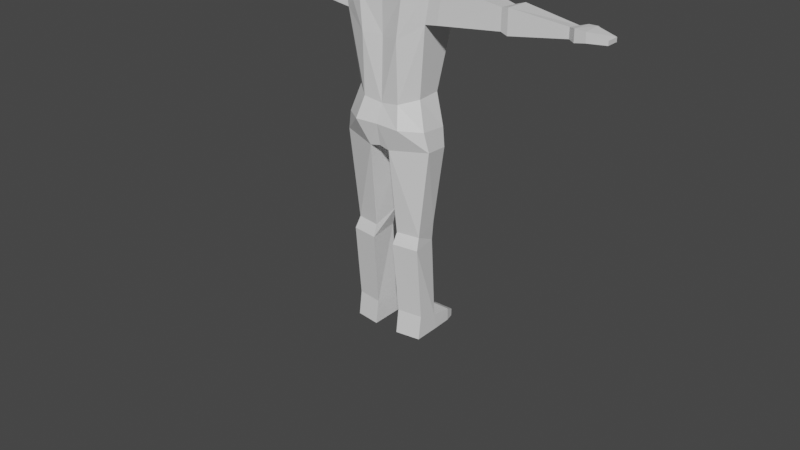 # Source: lowpoly_guy.blend  (saved by Blender 2.80.75; exported with 4.5.12 LTS)
import bpy
from mathutils import Matrix  # noqa: F401  (used for matrix-valued properties, if any)

bpy.ops.wm.read_factory_settings(use_empty=True)
scene = bpy.context.scene
scene.name = 'Scene'

# ---- collections
col_collection = bpy.data.collections.new('Collection'); scene.collection.children.link(col_collection)

# ---- materials (node trees are filled in below, after node groups)
mat_material = bpy.data.materials.new('Material')
mat_material.alpha_threshold = 0.0
mat_material.use_transparent_shadow = False
mat_material.line_color = (0.0, 0.0, 0.0, 1.0)

# ---- material node trees
mat_material.use_nodes = True; mat_material.node_tree.nodes.clear()
_N = mat_material.node_tree.nodes; _L = mat_material.node_tree.links
n0 = _N.new('ShaderNodeOutputMaterial'); n0.name = 'Material Output'; n0.location = (300, 300)
n1 = _N.new('ShaderNodeBsdfPrincipled'); n1.name = 'Principled BSDF'; n1.location = (10, 300)
n1.distribution = 'GGX'
n1.subsurface_method = 'BURLEY'
n1.inputs[2].default_value = 0.4
n1.inputs[3].default_value = 1.45
n1.inputs[27].default_value = (0.0, 0.0, 0.0, 1.0)
n1.inputs[28].default_value = 1.0
_L.new(n1.outputs[0], n0.inputs[0])
n0.is_active_output = True

# ---- world
world_world = bpy.data.worlds.new('World'); scene.world = world_world
world_world.use_nodes = True; world_world.node_tree.nodes.clear()
_N = world_world.node_tree.nodes; _L = world_world.node_tree.links
n0 = _N.new('ShaderNodeOutputWorld'); n0.name = 'World Output'; n0.location = (300, 300)
n1 = _N.new('ShaderNodeBackground'); n1.name = 'Background'; n1.location = (10, 300)
n1.inputs[0].default_value = (0.05088, 0.05088, 0.05088, 1.0)
_L.new(n1.outputs[0], n0.inputs[0])
n0.is_active_output = True
world_world.color = (0.05088, 0.05088, 0.05088)
world_world.use_sun_shadow = False
world_world.sun_shadow_jitter_overblur = 0.0

# ---- meshes
me_cube = bpy.data.meshes.new('Cube')
me_cube.from_pydata([(-1.133, 0.6268, 11.59), (-1.128, 0.4583, 8.099), (-1.121, -0.2282, 11.59), (-1.128, -0.3315, 8.058), (-1.412, 0.8026, 10.4), (-1.412, -0.5023, 10.37), (-1.569, 0.7954, 11.65), (-1.642, -0.5054, 11.65), (-3.799, 0.3272, 11.21), (-3.811, 0.3283, 10.63), (-3.817, -0.3181, 11.27), (-3.811, -0.32, 10.61), (-4.094, 0.3743, 11.3), (-4.089, 0.3743, 10.57), (-4.057, -0.3743, 11.32), (-4.057, -0.3743, 10.55), (-5.882, 0.2194, 11.05), (-5.882, 0.2194, 10.84), (-5.815, -0.1885, 11.1), (-5.815, -0.1885, 10.78), (-2.02, -0.5052, 11.59), (-1.829, -0.5115, 10.43), (-1.973, 0.7147, 11.51), (-1.805, 0.7439, 10.42), (-1.387, 0.4413, 7.063), (-1.417, -0.5033, 7.159), (-1.458, 0.4254, 6.437), (-1.554, -0.435, 6.535), (-0.6033, -0.3396, 11.59), (-0.6297, 0.6688, 7.992), (-0.6297, -0.7458, 7.9), (-0.6033, 0.6268, 11.59), (-0.6236, 1.121, 9.843), (-0.6236, -0.8049, 9.843), (-0.8678, 1.166, 11.1), (-0.7694, -0.7666, 11.1), (-0.5516, 0.706, 6.916), (-0.7891, -0.9653, 7.202), (-0.2597, 0.6368, 6.37), (-0.3491, -0.8224, 6.43), (-1.191, 0.2961, 3.922), (-1.185, -0.4077, 3.623), (-0.3723, 0.404, 3.906), (-0.4171, -0.5254, 3.62), (-1.095, 0.3557, 3.247), (-1.25, -0.5714, 3.247), (-0.5359, 0.4211, 3.247), (-0.3804, -0.6873, 3.247), (-1.25, 0.3375, 0.5675), (-1.25, -0.3475, 0.8041), (-0.4264, 0.4393, 0.5675), (-0.4215, -0.4634, 0.8041), (-1.25, 0.4393, 0.01312), (-1.25, -0.4542, 0.01312), (-0.4264, 0.4393, 0.01312), (-0.4264, -0.5701, 0.01312), (-0.5347, 1.398, 0.2494), (-1.142, 1.398, 0.2494), (-0.5347, 1.398, -0.000885), (-1.142, 1.398, -0.000885), (-6.323, 0.3072, 11.11), (-6.397, 0.3161, 10.86), (-6.395, -0.3631, 11.13), (-6.401, -0.3587, 10.83), (-6.967, 0.1874, 10.98), (-6.967, 0.1874, 10.85), (-6.967, -0.2255, 10.98), (-6.967, -0.2255, 10.85), (-6.058, -0.3578, 10.77), (-6.069, 0.3061, 10.83), (-6.069, 0.3061, 11.11), (-6.058, -0.3578, 11.15), (-6.669, 0.3942, 10.73), (-6.669, 0.3942, 10.82), (-6.603, 0.5194, 10.82), (-6.603, 0.5194, 10.73), (-1.224, 1.092, 0.4222), (-1.222, 1.094, 0.004906), (-0.4527, 1.092, 0.4222), (-0.4542, 1.094, 0.004906), (-0.5363, 0.427, 11.99), (-0.6033, -0.1803, 12.08), (-0.8158, 0.3773, 12.66), (-0.8158, -0.09761, 12.66), (-0.8158, 0.3683, 13.32), (-0.8158, -0.08849, 13.32), (-0.5483, 0.3871, 13.95), (-0.5483, -0.05733, 13.95), (-6.249, 0.5024, 11.05), (-6.249, 0.5024, 10.9), (-6.45, 0.3772, 10.85), (-6.45, 0.3772, 11.0), (-0.4848, 0.7609, 12.13), (-0.6621, 0.7956, 12.74), (-0.6621, 0.7956, 13.27), (-0.5118, 0.7664, 13.77), (-0.6033, -0.3454, 12.29), (-0.6621, -0.433, 12.73), (-0.6621, -0.4604, 13.26), (-0.5483, -0.4129, 13.74), (1.133, 0.6268, 11.59), (1.128, 0.4583, 8.099), (1.121, -0.2282, 11.59), (1.128, -0.3315, 8.058), (0.0, -0.7129, 7.81), (0.0, 0.6268, 11.59), (0.0, -0.4309, 11.59), (0.0, 0.7263, 7.92), (1.412, 0.8026, 10.4), (1.412, -0.5023, 10.37), (0.0, 1.121, 9.843), (0.0, -0.6435, 9.843), (1.569, 0.7954, 11.65), (1.642, -0.5054, 11.65), (0.0, 1.121, 11.0), (0.0, -0.6589, 11.0), (3.799, 0.3272, 11.21), (3.811, 0.3283, 10.63), (3.817, -0.3181, 11.27), (3.811, -0.32, 10.61), (4.094, 0.3743, 11.3), (4.089, 0.3743, 10.57), (4.057, -0.3743, 11.32), (4.057, -0.3743, 10.55), (5.882, 0.2194, 11.05), (5.882, 0.2194, 10.84), (5.815, -0.1885, 11.1), (5.815, -0.1885, 10.78), (2.02, -0.5052, 11.59), (1.829, -0.5115, 10.43), (1.973, 0.7147, 11.51), (1.805, 0.7439, 10.42), (1.387, 0.4413, 7.063), (1.417, -0.5033, 7.159), (0.0, -0.9377, 7.216), (0.0, 0.7902, 6.905), (1.458, 0.4254, 6.437), (1.554, -0.435, 6.535), (0.0, -0.8015, 6.501), (0.0, 0.6965, 6.431), (0.6033, -0.3396, 11.59), (0.6297, 0.6688, 7.992), (0.6297, -0.7458, 7.9), (0.6033, 0.6268, 11.59), (0.6236, 1.121, 9.843), (0.6236, -0.8049, 9.843), (0.8678, 1.166, 11.1), (0.7694, -0.7666, 11.1), (0.5516, 0.706, 6.916), (0.7891, -0.9653, 7.202), (0.2597, 0.6368, 6.37), (0.3491, -0.8224, 6.43), (1.191, 0.2961, 3.922), (1.185, -0.4077, 3.623), (0.3723, 0.404, 3.906), (0.4171, -0.5254, 3.62), (1.095, 0.3557, 3.247), (1.25, -0.5714, 3.247), (0.5359, 0.4211, 3.247), (0.3804, -0.6873, 3.247), (1.25, 0.3375, 0.5675), (1.25, -0.3475, 0.8041), (0.4264, 0.4393, 0.5675), (0.4215, -0.4634, 0.8041), (1.25, 0.4393, 0.01312), (1.25, -0.4542, 0.01312), (0.4264, 0.4393, 0.01312), (0.4264, -0.5701, 0.01312), (0.5347, 1.398, 0.2494), (1.142, 1.398, 0.2494), (0.5347, 1.398, -0.000885), (1.142, 1.398, -0.000885), (6.323, 0.3072, 11.11), (6.397, 0.3161, 10.86), (6.395, -0.3631, 11.13), (6.401, -0.3587, 10.83), (6.967, 0.1874, 10.98), (6.967, 0.1874, 10.85), (6.967, -0.2255, 10.98), (6.967, -0.2255, 10.85), (6.058, -0.3578, 10.77), (6.069, 0.3061, 10.83), (6.069, 0.3061, 11.11), (6.058, -0.3578, 11.15), (6.669, 0.3942, 10.73), (6.669, 0.3942, 10.82), (6.603, 0.5194, 10.82), (6.603, 0.5194, 10.73), (1.224, 1.092, 0.4222), (1.222, 1.094, 0.004906), (0.4527, 1.092, 0.4222), (0.4542, 1.094, 0.004906), (0.5363, 0.427, 11.99), (0.0, 0.5184, 11.91), (0.0, -0.2696, 12.07), (0.6033, -0.1803, 12.08), (0.8158, 0.3773, 12.66), (0.0, 0.5622, 12.58), (0.0, -0.36, 12.58), (0.8158, -0.09761, 12.66), (0.8158, 0.3683, 13.32), (0.0, 0.5622, 13.48), (0.0, -0.36, 13.48), (0.8158, -0.08849, 13.32), (0.5483, 0.3871, 13.95), (0.0, 0.4327, 14.09), (0.0, -0.08468, 14.09), (0.5483, -0.05733, 13.95), (6.249, 0.5024, 11.05), (6.249, 0.5024, 10.9), (6.45, 0.3772, 10.85), (6.45, 0.3772, 11.0), (0.4848, 0.7609, 12.13), (0.0, 0.9888, 11.93), (0.6621, 0.7956, 12.74), (0.0, 1.197, 12.89), (0.6621, 0.7956, 13.27), (0.0, 0.9734, 13.27), (0.5118, 0.7664, 13.77), (0.0, 0.8393, 13.9), (0.0, -0.3711, 12.17), (0.6033, -0.3454, 12.29), (0.0, -0.5673, 12.66), (0.6621, -0.433, 12.73), (0.0, -0.6077, 13.29), (0.6621, -0.4604, 13.26), (0.0, -0.4931, 13.87), (0.5483, -0.4129, 13.74)], [], [(35, 28, 2, 7), (7, 2, 0, 6), (34, 31, 105, 114), (3, 1, 24, 25), (28, 106, 194, 81), (29, 32, 110, 107), (3, 5, 4, 1), (30, 33, 5, 3), (32, 34, 114, 110), (21, 20, 10, 11), (33, 35, 7, 5), (8, 9, 13, 12), (20, 22, 8, 10), (22, 23, 9, 8), (23, 21, 11, 9), (14, 12, 16, 18), (10, 8, 12, 14), (11, 10, 14, 15), (9, 11, 15, 13), (69, 68, 63, 61), (15, 14, 18, 19), (13, 15, 19, 17), (12, 13, 17, 16), (4, 5, 21, 23), (6, 4, 23, 22), (7, 6, 22, 20), (5, 7, 20, 21), (37, 25, 27, 39), (29, 107, 135, 36), (30, 3, 25, 37), (39, 38, 139, 138), (25, 24, 26, 27), (36, 135, 139, 38), (24, 36, 38, 26), (27, 26, 40, 41), (104, 30, 37, 134), (1, 29, 36, 24), (134, 37, 39, 138), (111, 115, 35, 33), (4, 6, 34, 32), (104, 111, 33, 30), (1, 4, 32, 29), (0, 2, 28, 31), (6, 0, 31, 34), (115, 106, 28, 35), (40, 42, 46, 44), (26, 38, 42, 40), (38, 39, 43, 42), (39, 27, 41, 43), (47, 45, 49, 51), (43, 41, 45, 47), (41, 40, 44, 45), (42, 43, 47, 46), (50, 51, 55, 54), (45, 44, 48, 49), (46, 47, 51, 50), (44, 46, 50, 48), (53, 52, 54, 55), (77, 76, 57, 59), (51, 49, 53, 55), (49, 48, 52, 53), (57, 56, 58, 59), (76, 78, 56, 57), (78, 79, 58, 56), (79, 77, 59, 58), (62, 60, 64, 66), (69, 61, 90, 89), (71, 70, 60, 62), (68, 71, 62, 63), (67, 66, 64, 65), (63, 62, 66, 67), (61, 63, 67, 65), (60, 61, 65, 64), (19, 18, 71, 68), (18, 16, 70, 71), (88, 89, 75, 74), (17, 19, 68, 69), (89, 90, 72, 75), (91, 88, 74, 73), (74, 75, 72, 73), (60, 70, 88, 91), (54, 52, 77, 79), (50, 54, 79, 78), (48, 50, 78, 76), (52, 48, 76, 77), (81, 194, 220, 96), (105, 31, 80, 193), (31, 28, 81, 80), (82, 83, 85, 84), (80, 81, 83, 82), (206, 87, 99, 226), (86, 87, 206, 205), (87, 85, 98, 99), (82, 84, 94, 93), (84, 85, 87, 86), (70, 69, 89, 88), (61, 60, 91, 90), (90, 91, 73, 72), (16, 17, 69, 70), (213, 92, 93, 215), (215, 93, 94, 217), (217, 94, 95, 219), (86, 205, 219, 95), (193, 80, 92, 213), (84, 86, 95, 94), (80, 82, 93, 92), (96, 220, 222, 97), (97, 222, 224, 98), (98, 224, 226, 99), (83, 81, 96, 97), (85, 83, 97, 98), (147, 113, 102, 140), (113, 112, 100, 102), (146, 114, 105, 143), (103, 133, 132, 101), (140, 195, 194, 106), (141, 107, 110, 144), (103, 101, 108, 109), (142, 103, 109, 145), (144, 110, 114, 146), (129, 119, 118, 128), (145, 109, 113, 147), (116, 120, 121, 117), (128, 118, 116, 130), (130, 116, 117, 131), (131, 117, 119, 129), (122, 126, 124, 120), (118, 122, 120, 116), (119, 123, 122, 118), (117, 121, 123, 119), (181, 173, 175, 180), (123, 127, 126, 122), (121, 125, 127, 123), (120, 124, 125, 121), (108, 131, 129, 109), (112, 130, 131, 108), (113, 128, 130, 112), (109, 129, 128, 113), (149, 151, 137, 133), (107, 135, 134, 104), (141, 148, 135, 107), (142, 149, 133, 103), (151, 138, 139, 150), (133, 137, 136, 132), (135, 139, 138, 134), (148, 150, 139, 135), (132, 136, 150, 148), (137, 153, 152, 136), (104, 134, 149, 142), (101, 132, 148, 141), (134, 138, 151, 149), (111, 145, 147, 115), (108, 144, 146, 112), (104, 142, 145, 111), (101, 141, 144, 108), (100, 143, 140, 102), (112, 146, 143, 100), (115, 147, 140, 106), (152, 156, 158, 154), (136, 152, 154, 150), (150, 154, 155, 151), (151, 155, 153, 137), (159, 163, 161, 157), (155, 159, 157, 153), (153, 157, 156, 152), (154, 158, 159, 155), (162, 166, 167, 163), (157, 161, 160, 156), (158, 162, 163, 159), (156, 160, 162, 158), (165, 167, 166, 164), (189, 171, 169, 188), (163, 167, 165, 161), (161, 165, 164, 160), (169, 171, 170, 168), (188, 169, 168, 190), (190, 168, 170, 191), (191, 170, 171, 189), (174, 178, 176, 172), (181, 209, 210, 173), (183, 174, 172, 182), (180, 175, 174, 183), (179, 177, 176, 178), (175, 179, 178, 174), (173, 177, 179, 175), (172, 176, 177, 173), (127, 180, 183, 126), (126, 183, 182, 124), (208, 186, 187, 209), (125, 181, 180, 127), (209, 187, 184, 210), (211, 185, 186, 208), (186, 185, 184, 187), (172, 211, 208, 182), (166, 191, 189, 164), (162, 190, 191, 166), (160, 188, 190, 162), (164, 189, 188, 160), (195, 221, 220, 194), (106, 194, 193, 105), (105, 193, 192, 143), (143, 192, 195, 140), (196, 200, 203, 199), (197, 215, 213, 193), (192, 196, 199, 195), (194, 198, 197, 193), (202, 206, 205, 201), (198, 202, 201, 197), (206, 226, 227, 207), (205, 219, 217, 201), (204, 205, 206, 207), (207, 227, 225, 203), (196, 214, 216, 200), (200, 204, 207, 203), (182, 208, 209, 181), (173, 210, 211, 172), (210, 184, 185, 211), (124, 182, 181, 125), (213, 215, 214, 212), (215, 217, 216, 214), (217, 219, 218, 216), (204, 218, 219, 205), (201, 217, 215, 197), (193, 213, 212, 192), (200, 216, 218, 204), (192, 212, 214, 196), (221, 223, 222, 220), (223, 225, 224, 222), (225, 227, 226, 224), (199, 223, 221, 195), (203, 225, 223, 199), (202, 224, 226, 206), (198, 222, 224, 202), (194, 220, 222, 198)])
_uv = me_cube.uv_layers.new(name='UVMap')
_uv.uv.foreach_set('vector', [0.599, 0.6802, 0.625, 0.6802, 0.625, 0.75, 0.599, 0.75, 0.849, 0.5, 0.875, 0.5, 0.875, 0.75, 0.849, 0.75, 0.349, 0.5698, 0.375, 0.5698, 0.375, 0.625, 0.349, 0.625, 0.6414, 0.5, 0.6414, 0.75, 0.625, 0.75, 0.625, 0.5, 0.625, 0.6802, 0.625, 0.625, 0.625, 0.625, 0.625, 0.6802, 0.1414, 0.5542, 0.2987, 0.5698, 0.2987, 0.625, 0.1414, 0.625, 0.6414, 0.5, 0.7987, 0.5, 0.7987, 0.75, 0.6414, 0.75, 0.3914, 0.6958, 0.5487, 0.6802, 0.5487, 0.75, 0.3914, 0.75, 0.2987, 0.5698, 0.349, 0.5698, 0.349, 0.625, 0.2987, 0.625, 0.5487, 0.75, 0.599, 0.75, 0.599, 0.75, 0.5487, 0.75, 0.5487, 0.6802, 0.599, 0.6802, 0.599, 0.75, 0.5487, 0.75, 0.349, 0.5, 0.2987, 0.5, 0.2987, 0.5, 0.349, 0.5, 0.849, 0.5, 0.849, 0.75, 0.849, 0.75, 0.849, 0.5, 0.349, 0.5, 0.2987, 0.5, 0.2987, 0.5, 0.349, 0.5, 0.7987, 0.75, 0.7987, 0.5, 0.7987, 0.5, 0.7987, 0.75, 0.849, 0.5, 0.849, 0.75, 0.849, 0.75, 0.849, 0.5, 0.849, 0.5, 0.849, 0.75, 0.849, 0.75, 0.849, 0.5, 0.5487, 0.75, 0.599, 0.75, 0.599, 0.75, 0.5487, 0.75, 0.7987, 0.75, 0.7987, 0.5, 0.7987, 0.5, 0.7987, 0.75, 0.7987, 0.75, 0.7987, 0.5, 0.7987, 0.5, 0.7987, 0.75, 0.5487, 0.75, 0.599, 0.75, 0.599, 0.75, 0.5487, 0.75, 0.7987, 0.75, 0.7987, 0.5, 0.7987, 0.5, 0.7987, 0.75, 0.349, 0.5, 0.2987, 0.5, 0.2987, 0.5, 0.349, 0.5, 0.7987, 0.75, 0.7987, 0.5, 0.7987, 0.5, 0.7987, 0.75, 0.349, 0.5, 0.2987, 0.5, 0.2987, 0.5, 0.349, 0.5, 0.849, 0.5, 0.849, 0.75, 0.849, 0.75, 0.849, 0.5, 0.5487, 0.75, 0.599, 0.75, 0.599, 0.75, 0.5487, 0.75, 0.375, 0.6802, 0.375, 0.75, 0.375, 0.75, 0.375, 0.6802, 0.1414, 0.5542, 0.1414, 0.625, 0.125, 0.625, 0.125, 0.5698, 0.3914, 0.6958, 0.3914, 0.75, 0.375, 0.75, 0.375, 0.6802, 0.375, 0.8198, 0.625, 0.8198, 0.625, 0.875, 0.375, 0.875, 0.625, 0.5, 0.625, 0.75, 0.625, 0.75, 0.625, 0.5, 0.125, 0.5698, 0.125, 0.625, 0.125, 0.625, 0.125, 0.5698, 0.125, 0.5, 0.125, 0.5698, 0.125, 0.5698, 0.125, 0.5, 0.625, 0.5, 0.625, 0.75, 0.625, 0.75, 0.625, 0.5, 0.3914, 0.625, 0.3914, 0.6958, 0.375, 0.6802, 0.375, 0.625, 0.1414, 0.5, 0.1414, 0.5542, 0.125, 0.5698, 0.125, 0.5, 0.375, 0.625, 0.375, 0.6802, 0.375, 0.6802, 0.375, 0.625, 0.5487, 0.625, 0.599, 0.625, 0.599, 0.6802, 0.5487, 0.6802, 0.2987, 0.5, 0.349, 0.5, 0.349, 0.5698, 0.2987, 0.5698, 0.3914, 0.625, 0.5487, 0.625, 0.5487, 0.6802, 0.3914, 0.6958, 0.1414, 0.5, 0.2987, 0.5, 0.2987, 0.5698, 0.1414, 0.5542, 0.375, 0.0, 0.625, 0.0, 0.625, 0.0698, 0.375, 0.0698, 0.349, 0.5, 0.375, 0.5, 0.375, 0.5698, 0.349, 0.5698, 0.599, 0.625, 0.625, 0.625, 0.625, 0.6802, 0.599, 0.6802, 0.125, 0.5, 0.125, 0.5698, 0.125, 0.5698, 0.125, 0.5, 0.125, 0.5, 0.125, 0.5698, 0.125, 0.5698, 0.125, 0.5, 0.625, 0.8198, 0.375, 0.8198, 0.375, 0.8198, 0.625, 0.8198, 0.375, 0.6802, 0.375, 0.75, 0.375, 0.75, 0.375, 0.6802, 0.375, 0.6802, 0.375, 0.75, 0.375, 0.75, 0.375, 0.6802, 0.375, 0.6802, 0.375, 0.75, 0.375, 0.75, 0.375, 0.6802, 0.625, 0.5, 0.625, 0.75, 0.625, 0.75, 0.625, 0.5, 0.625, 0.8198, 0.375, 0.8198, 0.375, 0.8198, 0.625, 0.8198, 0.625, 0.8198, 0.375, 0.8198, 0.375, 0.8198, 0.625, 0.8198, 0.625, 0.5, 0.625, 0.75, 0.625, 0.75, 0.625, 0.5, 0.625, 0.8198, 0.375, 0.8198, 0.375, 0.8198, 0.625, 0.8198, 0.125, 0.5, 0.125, 0.5698, 0.125, 0.5698, 0.125, 0.5, 0.375, 0.75, 0.625, 0.75, 0.625, 0.8198, 0.375, 0.8198, 0.625, 0.75, 0.625, 0.75, 0.625, 0.75, 0.625, 0.75, 0.375, 0.6802, 0.375, 0.75, 0.375, 0.75, 0.375, 0.6802, 0.625, 0.5, 0.625, 0.75, 0.625, 0.75, 0.625, 0.5, 0.125, 0.5, 0.125, 0.5698, 0.125, 0.5698, 0.125, 0.5, 0.125, 0.5, 0.125, 0.5698, 0.125, 0.5698, 0.125, 0.5, 0.625, 0.8198, 0.625, 0.8198, 0.625, 0.8198, 0.625, 0.8198, 0.625, 0.8198, 0.625, 0.75, 0.625, 0.75, 0.625, 0.8198, 0.849, 0.5, 0.849, 0.75, 0.849, 0.75, 0.849, 0.5, 0.7987, 0.75, 0.7987, 0.75, 0.7987, 0.75, 0.7987, 0.75, 0.849, 0.5, 0.849, 0.75, 0.849, 0.75, 0.849, 0.5, 0.5487, 0.75, 0.599, 0.75, 0.599, 0.75, 0.5487, 0.75, 0.7987, 0.5, 0.849, 0.5, 0.849, 0.75, 0.7987, 0.75, 0.5487, 0.75, 0.599, 0.75, 0.599, 0.75, 0.5487, 0.75, 0.7987, 0.75, 0.7987, 0.5, 0.7987, 0.5, 0.7987, 0.75, 0.3519, 0.5016, 0.3782, 0.5397, 0.2987, 0.5, 0.349, 0.5, 0.5487, 0.75, 0.599, 0.75, 0.599, 0.75, 0.5487, 0.75, 0.849, 0.5, 0.849, 0.75, 0.849, 0.75, 0.849, 0.5, 0.849, 0.75, 0.5293, 0.6153, 0.5293, 0.6153, 0.849, 0.75, 0.7987, 0.75, 0.7987, 0.5, 0.7987, 0.5, 0.7987, 0.75, 0.7987, 0.75, 0.7987, 0.75, 0.7987, 0.75, 0.7987, 0.75, 0.849, 0.75, 0.849, 0.75, 0.849, 0.75, 0.849, 0.75, 0.3574, 0.5046, 0.5293, 0.6153, 0.3782, 0.5397, 0.3519, 0.5016, 0.849, 0.75, 0.849, 0.75, 0.849, 0.75, 0.849, 0.75, 0.625, 0.8198, 0.625, 0.75, 0.625, 0.75, 0.625, 0.8198, 0.625, 0.8198, 0.625, 0.8198, 0.625, 0.8198, 0.625, 0.8198, 0.125, 0.5, 0.125, 0.5698, 0.125, 0.5698, 0.125, 0.5, 0.625, 0.75, 0.625, 0.75, 0.625, 0.75, 0.625, 0.75, 0.625, 0.6802, 0.625, 0.625, 0.625, 0.625, 0.625, 0.6802, 0.375, 0.625, 0.375, 0.5698, 0.375, 0.5698, 0.375, 0.625, 0.375, 0.0698, 0.625, 0.0698, 0.625, 0.0698, 0.375, 0.0698, 0.375, 0.0698, 0.625, 0.0698, 0.625, 0.0698, 0.375, 0.0698, 0.375, 0.0698, 0.625, 0.0698, 0.625, 0.0698, 0.375, 0.0698, 0.625, 0.125, 0.625, 0.0698, 0.625, 0.0698, 0.625, 0.125, 0.375, 0.0698, 0.625, 0.0698, 0.625, 0.125, 0.375, 0.125, 0.625, 0.0698, 0.625, 0.0698, 0.625, 0.0698, 0.625, 0.0698, 0.375, 0.0698, 0.375, 0.0698, 0.375, 0.0698, 0.375, 0.0698, 0.375, 0.0698, 0.625, 0.0698, 0.625, 0.0698, 0.375, 0.0698, 0.849, 0.75, 0.5293, 0.6153, 0.5293, 0.6153, 0.849, 0.75, 0.3782, 0.5397, 0.3519, 0.5016, 0.3519, 0.5016, 0.3782, 0.5397, 0.3782, 0.5397, 0.3519, 0.5016, 0.3519, 0.5016, 0.3782, 0.5397, 0.849, 0.75, 0.7987, 0.75, 0.5293, 0.6153, 0.849, 0.75, 0.375, 0.625, 0.375, 0.5698, 0.375, 0.5698, 0.375, 0.625, 0.375, 0.625, 0.375, 0.5698, 0.375, 0.5698, 0.375, 0.625, 0.375, 0.625, 0.375, 0.5698, 0.375, 0.5698, 0.375, 0.625, 0.375, 0.0698, 0.375, 0.125, 0.375, 0.125, 0.375, 0.0698, 0.375, 0.625, 0.375, 0.5698, 0.375, 0.5698, 0.375, 0.625, 0.375, 0.0698, 0.375, 0.0698, 0.375, 0.0698, 0.375, 0.0698, 0.375, 0.0698, 0.375, 0.0698, 0.375, 0.0698, 0.375, 0.0698, 0.625, 0.6802, 0.625, 0.625, 0.625, 0.625, 0.625, 0.6802, 0.625, 0.6802, 0.625, 0.625, 0.625, 0.625, 0.625, 0.6802, 0.625, 0.6802, 0.625, 0.625, 0.625, 0.625, 0.625, 0.6802, 0.625, 0.0698, 0.625, 0.0698, 0.625, 0.0698, 0.625, 0.0698, 0.625, 0.0698, 0.625, 0.0698, 0.625, 0.0698, 0.625, 0.0698, 0.599, 0.6802, 0.599, 0.75, 0.625, 0.75, 0.625, 0.6802, 0.849, 0.5, 0.849, 0.75, 0.875, 0.75, 0.875, 0.5, 0.349, 0.5698, 0.349, 0.625, 0.375, 0.625, 0.375, 0.5698, 0.6414, 0.5, 0.625, 0.5, 0.625, 0.75, 0.6414, 0.75, 0.625, 0.6802, 0.625, 0.6802, 0.625, 0.625, 0.625, 0.625, 0.1414, 0.5542, 0.1414, 0.625, 0.2987, 0.625, 0.2987, 0.5698, 0.6414, 0.5, 0.6414, 0.75, 0.7987, 0.75, 0.7987, 0.5, 0.3914, 0.6958, 0.3914, 0.75, 0.5487, 0.75, 0.5487, 0.6802, 0.2987, 0.5698, 0.2987, 0.625, 0.349, 0.625, 0.349, 0.5698, 0.5487, 0.75, 0.5487, 0.75, 0.599, 0.75, 0.599, 0.75, 0.5487, 0.6802, 0.5487, 0.75, 0.599, 0.75, 0.599, 0.6802, 0.349, 0.5, 0.349, 0.5, 0.2987, 0.5, 0.2987, 0.5, 0.849, 0.5, 0.849, 0.5, 0.849, 0.75, 0.849, 0.75, 0.349, 0.5, 0.349, 0.5, 0.2987, 0.5, 0.2987, 0.5, 0.7987, 0.75, 0.7987, 0.75, 0.7987, 0.5, 0.7987, 0.5, 0.849, 0.5, 0.849, 0.5, 0.849, 0.75, 0.849, 0.75, 0.849, 0.5, 0.849, 0.5, 0.849, 0.75, 0.849, 0.75, 0.5487, 0.75, 0.5487, 0.75, 0.599, 0.75, 0.599, 0.75, 0.7987, 0.75, 0.7987, 0.75, 0.7987, 0.5, 0.7987, 0.5, 0.7987, 0.75, 0.7987, 0.75, 0.7987, 0.5, 0.7987, 0.5, 0.5487, 0.75, 0.5487, 0.75, 0.599, 0.75, 0.599, 0.75, 0.7987, 0.75, 0.7987, 0.75, 0.7987, 0.5, 0.7987, 0.5, 0.349, 0.5, 0.349, 0.5, 0.2987, 0.5, 0.2987, 0.5, 0.7987, 0.75, 0.7987, 0.75, 0.7987, 0.5, 0.7987, 0.5, 0.349, 0.5, 0.349, 0.5, 0.2987, 0.5, 0.2987, 0.5, 0.849, 0.5, 0.849, 0.5, 0.849, 0.75, 0.849, 0.75, 0.5487, 0.75, 0.5487, 0.75, 0.599, 0.75, 0.599, 0.75, 0.375, 0.6802, 0.375, 0.6802, 0.375, 0.75, 0.375, 0.75, 0.0, 0.0, 0.0, 0.0, 0.0, 0.0, 0.0, 0.0, 0.1414, 0.5542, 0.125, 0.5698, 0.125, 0.625, 0.1414, 0.625, 0.3914, 0.6958, 0.375, 0.6802, 0.375, 0.75, 0.3914, 0.75, 0.375, 0.8198, 0.375, 0.875, 0.625, 0.875, 0.625, 0.8198, 0.625, 0.5, 0.625, 0.5, 0.625, 0.75, 0.625, 0.75, 0.0, 0.0, 0.0, 0.0, 0.0, 0.0, 0.0, 0.0, 0.125, 0.5698, 0.125, 0.5698, 0.125, 0.625, 0.125, 0.625, 0.125, 0.5, 0.125, 0.5, 0.125, 0.5698, 0.125, 0.5698, 0.625, 0.5, 0.625, 0.5, 0.625, 0.75, 0.625, 0.75, 0.3914, 0.625, 0.375, 0.625, 0.375, 0.6802, 0.3914, 0.6958, 0.1414, 0.5, 0.125, 0.5, 0.125, 0.5698, 0.1414, 0.5542, 0.375, 0.625, 0.375, 0.625, 0.375, 0.6802, 0.375, 0.6802, 0.5487, 0.625, 0.5487, 0.6802, 0.599, 0.6802, 0.599, 0.625, 0.2987, 0.5, 0.2987, 0.5698, 0.349, 0.5698, 0.349, 0.5, 0.3914, 0.625, 0.3914, 0.6958, 0.5487, 0.6802, 0.5487, 0.625, 0.1414, 0.5, 0.1414, 0.5542, 0.2987, 0.5698, 0.2987, 0.5, 0.375, 0.0, 0.375, 0.0698, 0.625, 0.0698, 0.625, 0.0, 0.349, 0.5, 0.349, 0.5698, 0.375, 0.5698, 0.375, 0.5, 0.599, 0.625, 0.599, 0.6802, 0.625, 0.6802, 0.625, 0.625, 0.125, 0.5, 0.125, 0.5, 0.125, 0.5698, 0.125, 0.5698, 0.125, 0.5, 0.125, 0.5, 0.125, 0.5698, 0.125, 0.5698, 0.625, 0.8198, 0.625, 0.8198, 0.375, 0.8198, 0.375, 0.8198, 0.375, 0.6802, 0.375, 0.6802, 0.375, 0.75, 0.375, 0.75, 0.375, 0.6802, 0.375, 0.6802, 0.375, 0.75, 0.375, 0.75, 0.375, 0.6802, 0.375, 0.6802, 0.375, 0.75, 0.375, 0.75, 0.625, 0.5, 0.625, 0.5, 0.625, 0.75, 0.625, 0.75, 0.625, 0.8198, 0.625, 0.8198, 0.375, 0.8198, 0.375, 0.8198, 0.625, 0.8198, 0.625, 0.8198, 0.375, 0.8198, 0.375, 0.8198, 0.625, 0.5, 0.625, 0.5, 0.625, 0.75, 0.625, 0.75, 0.625, 0.8198, 0.625, 0.8198, 0.375, 0.8198, 0.375, 0.8198, 0.125, 0.5, 0.125, 0.5, 0.125, 0.5698, 0.125, 0.5698, 0.375, 0.75, 0.375, 0.8198, 0.625, 0.8198, 0.625, 0.75, 0.625, 0.75, 0.625, 0.75, 0.625, 0.75, 0.625, 0.75, 0.375, 0.6802, 0.375, 0.6802, 0.375, 0.75, 0.375, 0.75, 0.625, 0.5, 0.625, 0.5, 0.625, 0.75, 0.625, 0.75, 0.125, 0.5, 0.125, 0.5, 0.125, 0.5698, 0.125, 0.5698, 0.125, 0.5, 0.125, 0.5, 0.125, 0.5698, 0.125, 0.5698, 0.625, 0.8198, 0.625, 0.8198, 0.625, 0.8198, 0.625, 0.8198, 0.625, 0.8198, 0.625, 0.8198, 0.625, 0.75, 0.625, 0.75, 0.849, 0.5, 0.849, 0.5, 0.849, 0.75, 0.849, 0.75, 0.7987, 0.75, 0.7987, 0.75, 0.7987, 0.75, 0.7987, 0.75, 0.849, 0.5, 0.849, 0.5, 0.849, 0.75, 0.849, 0.75, 0.5487, 0.75, 0.5487, 0.75, 0.599, 0.75, 0.599, 0.75, 0.7987, 0.5, 0.7987, 0.75, 0.849, 0.75, 0.849, 0.5, 0.5487, 0.75, 0.5487, 0.75, 0.599, 0.75, 0.599, 0.75, 0.7987, 0.75, 0.7987, 0.75, 0.7987, 0.5, 0.7987, 0.5, 0.3519, 0.5016, 0.349, 0.5, 0.2987, 0.5, 0.3782, 0.5397, 0.5487, 0.75, 0.5487, 0.75, 0.599, 0.75, 0.599, 0.75, 0.849, 0.5, 0.849, 0.5, 0.849, 0.75, 0.849, 0.75, 0.849, 0.75, 0.849, 0.75, 0.5293, 0.6153, 0.5293, 0.6153, 0.7987, 0.75, 0.7987, 0.75, 0.7987, 0.5, 0.7987, 0.5, 0.7987, 0.75, 0.7987, 0.75, 0.7987, 0.75, 0.7987, 0.75, 0.849, 0.75, 0.849, 0.75, 0.849, 0.75, 0.849, 0.75, 0.3574, 0.5046, 0.3519, 0.5016, 0.3782, 0.5397, 0.5293, 0.6153, 0.849, 0.75, 0.849, 0.75, 0.849, 0.75, 0.849, 0.75, 0.625, 0.8198, 0.625, 0.8198, 0.625, 0.75, 0.625, 0.75, 0.625, 0.8198, 0.625, 0.8198, 0.625, 0.8198, 0.625, 0.8198, 0.125, 0.5, 0.125, 0.5, 0.125, 0.5698, 0.125, 0.5698, 0.625, 0.75, 0.625, 0.75, 0.625, 0.75, 0.625, 0.75, 0.625, 0.6802, 0.625, 0.6802, 0.625, 0.625, 0.625, 0.625, 0.0, 0.0, 0.0, 0.0, 0.0, 0.0, 0.0, 0.0, 0.375, 0.625, 0.375, 0.625, 0.375, 0.5698, 0.375, 0.5698, 0.375, 0.0698, 0.375, 0.0698, 0.625, 0.0698, 0.625, 0.0698, 0.375, 0.0698, 0.375, 0.0698, 0.625, 0.0698, 0.625, 0.0698, 0.0, 0.0, 0.0, 0.0, 0.0, 0.0, 0.0, 0.0, 0.375, 0.0698, 0.375, 0.0698, 0.625, 0.0698, 0.625, 0.0698, 0.0, 0.0, 0.0, 0.0, 0.0, 0.0, 0.0, 0.0, 0.0, 0.0, 0.0, 0.0, 0.0, 0.0, 0.0, 0.0, 0.0, 0.0, 0.0, 0.0, 0.0, 0.0, 0.0, 0.0, 0.625, 0.125, 0.625, 0.125, 0.625, 0.0698, 0.625, 0.0698, 0.0, 0.0, 0.0, 0.0, 0.0, 0.0, 0.0, 0.0, 0.375, 0.0698, 0.375, 0.125, 0.625, 0.125, 0.625, 0.0698, 0.625, 0.0698, 0.625, 0.0698, 0.625, 0.0698, 0.625, 0.0698, 0.375, 0.0698, 0.375, 0.0698, 0.375, 0.0698, 0.375, 0.0698, 0.375, 0.0698, 0.375, 0.0698, 0.625, 0.0698, 0.625, 0.0698, 0.849, 0.75, 0.849, 0.75, 0.5293, 0.6153, 0.5293, 0.6153, 0.3782, 0.5397, 0.3782, 0.5397, 0.3519, 0.5016, 0.3519, 0.5016, 0.3782, 0.5397, 0.3782, 0.5397, 0.3519, 0.5016, 0.3519, 0.5016, 0.849, 0.75, 0.849, 0.75, 0.5293, 0.6153, 0.7987, 0.75, 0.375, 0.625, 0.375, 0.625, 0.375, 0.5698, 0.375, 0.5698, 0.375, 0.625, 0.375, 0.625, 0.375, 0.5698, 0.375, 0.5698, 0.375, 0.625, 0.375, 0.625, 0.375, 0.5698, 0.375, 0.5698, 0.375, 0.0698, 0.375, 0.0698, 0.375, 0.125, 0.375, 0.125, 0.0, 0.0, 0.0, 0.0, 0.0, 0.0, 0.0, 0.0, 0.375, 0.625, 0.375, 0.625, 0.375, 0.5698, 0.375, 0.5698, 0.375, 0.0698, 0.375, 0.0698, 0.375, 0.0698, 0.375, 0.0698, 0.375, 0.0698, 0.375, 0.0698, 0.375, 0.0698, 0.375, 0.0698, 0.625, 0.6802, 0.625, 0.6802, 0.625, 0.625, 0.625, 0.625, 0.625, 0.6802, 0.625, 0.6802, 0.625, 0.625, 0.625, 0.625, 0.625, 0.6802, 0.625, 0.6802, 0.625, 0.625, 0.625, 0.625, 0.625, 0.0698, 0.625, 0.0698, 0.625, 0.0698, 0.625, 0.0698, 0.625, 0.0698, 0.625, 0.0698, 0.625, 0.0698, 0.625, 0.0698, 0.0, 0.0, 0.0, 0.0, 0.0, 0.0, 0.0, 0.0, 0.0, 0.0, 0.0, 0.0, 0.0, 0.0, 0.0, 0.0, 0.0, 0.0, 0.0, 0.0, 0.0, 0.0, 0.0, 0.0])
me_cube.materials.append(mat_material)
me_cube.use_remesh_preserve_volume = False
me_cube.use_remesh_preserve_attributes = False
me_cube.use_mirror_x = True
me_cube.update()
me_sphere = bpy.data.meshes.new('Sphere')
me_sphere.from_pydata([(0.0, 0.1667, 0.2494), (0.0, 0.2121, 0.2121), (0.0, 0.2494, 0.1667), (0.0, 0.2772, 0.1148), (0.0, 0.2942, -0.05853), (0.0, 0.2772, -0.1148), (0.0, 0.2494, -0.1667), (0.0, 0.2121, -0.2121), (0.0, 0.1667, -0.2494), (0.0, 0.1148, -0.2772), (0.01142, 0.0574, 0.2942), (0.0224, 0.1126, 0.2772), (0.03252, 0.1635, 0.2494), (0.04138, 0.2081, 0.2121), (0.04866, 0.2446, 0.1667), (0.05407, 0.2718, 0.1148), (0.0574, 0.2886, 0.05853), (0.05853, 0.2942, 2.265e-08), (0.0574, 0.2886, -0.05853), (0.05407, 0.2718, -0.1148), (0.04866, 0.2446, -0.1667), (0.04138, 0.2081, -0.2121), (0.03252, 0.1635, -0.2494), (0.0224, 0.1126, -0.2772), (0.01142, 0.0574, -0.2942), (0.0224, 0.05407, 0.2942), (0.04393, 0.1061, 0.2772), (0.06378, 0.154, 0.2494), (0.08118, 0.196, 0.2121), (0.09546, 0.2305, 0.1667), (0.1061, 0.2561, 0.1148), (0.1126, 0.2718, 0.05853), (0.1148, 0.2772, 2.265e-08), (0.1126, 0.2718, -0.05853), (0.1061, 0.2561, -0.1148), (0.09546, 0.2305, -0.1667), (0.08118, 0.196, -0.2121), (0.06378, 0.154, -0.2494), (0.04393, 0.1061, -0.2772), (0.0224, 0.05407, -0.2942), (0.03252, 0.04866, 0.2942), (0.06378, 0.09546, 0.2772), (0.0926, 0.1386, 0.2494), (0.1179, 0.1764, 0.2121), (0.1386, 0.2074, 0.1667), (0.154, 0.2305, 0.1148), (0.1635, 0.2446, 0.05853), (0.1667, 0.2494, 2.265e-08), (0.1635, 0.2446, -0.05853), (0.154, 0.2305, -0.1148), (0.1386, 0.2074, -0.1667), (0.1179, 0.1764, -0.2121), (0.0926, 0.1386, -0.2494), (0.06378, 0.09546, -0.2772), (0.03252, 0.04866, -0.2942), (0.04138, 0.04138, 0.2942), (0.08118, 0.08118, 0.2772), (0.1179, 0.1179, 0.2494), (0.15, 0.15, 0.2121), (0.1764, 0.1764, 0.1667), (0.196, 0.196, 0.1148), (0.2081, 0.2081, 0.05853), (0.2121, 0.2121, 2.265e-08), (0.2081, 0.2081, -0.05853), (0.196, 0.196, -0.1148), (0.1764, 0.1764, -0.1667), (0.15, 0.15, -0.2121), (0.1179, 0.1179, -0.2494), (0.08118, 0.08118, -0.2772), (0.04138, 0.04138, -0.2942), (0.04866, 0.03252, 0.2942), (0.09546, 0.06378, 0.2772), (0.1386, 0.0926, 0.2494), (0.1764, 0.1179, 0.2121), (0.2074, 0.1386, 0.1667), (0.2305, 0.154, 0.1148), (0.2446, 0.1635, 0.05853), (0.2494, 0.1667, 2.265e-08), (0.2446, 0.1635, -0.05853), (0.2305, 0.154, -0.1148), (0.2074, 0.1386, -0.1667), (0.1764, 0.1179, -0.2121), (0.1386, 0.0926, -0.2494), (0.09546, 0.06378, -0.2772), (0.04866, 0.03252, -0.2942), (0.05407, 0.0224, 0.2942), (0.1061, 0.04393, 0.2772), (0.154, 0.06378, 0.2494), (0.196, 0.08118, 0.2121), (0.2305, 0.09546, 0.1667), (0.2561, 0.1061, 0.1148), (0.2718, 0.1126, 0.05853), (0.2772, 0.1148, 2.265e-08), (0.2718, 0.1126, -0.05853), (0.2561, 0.1061, -0.1148), (0.2305, 0.09546, -0.1667), (0.196, 0.08118, -0.2121), (0.154, 0.06378, -0.2494), (0.1061, 0.04393, -0.2772), (0.05407, 0.0224, -0.2942), (0.0574, 0.01142, 0.2942), (0.1126, 0.0224, 0.2772), (0.1635, 0.03252, 0.2494), (0.2081, 0.04138, 0.2121), (0.2446, 0.04866, 0.1667), (0.2718, 0.05407, 0.1148), (0.2886, 0.0574, 0.05853), (0.2942, 0.05853, 2.265e-08), (0.2886, 0.0574, -0.05853), (0.2718, 0.05407, -0.1148), (0.2446, 0.04866, -0.1667), (0.2081, 0.04138, -0.2121), (0.1635, 0.03252, -0.2494), (0.1126, 0.0224, -0.2772), (0.0574, 0.01142, -0.2942), (0.05853, -1.034e-07, 0.2942), (0.1148, -1.043e-07, 0.2772), (0.1667, -1.025e-07, 0.2494), (0.2121, -1.174e-07, 0.2121), (0.2494, -7.638e-08, 0.1667), (0.2772, -1.174e-07, 0.1148), (0.2942, -1.025e-07, 0.05853), (0.3, -1.174e-07, 2.265e-08), (0.2942, -7.266e-08, -0.05853), (0.2772, -1.174e-07, -0.1148), (0.2494, -7.638e-08, -0.1667), (0.2121, -1.174e-07, -0.2121), (0.1667, -1.062e-07, -0.2494), (0.1148, -1.136e-07, -0.2772), (0.05853, -1.043e-07, -0.2942), (0.0574, -0.01142, 0.2942), (0.1126, -0.0224, 0.2772), (0.1635, -0.03252, 0.2494), (0.2081, -0.04139, 0.2121), (0.2446, -0.04866, 0.1667), (0.2718, -0.05407, 0.1148), (0.2886, -0.0574, 0.05853), (0.2942, -0.05853, 2.265e-08), (0.2886, -0.0574, -0.05853), (0.2718, -0.05407, -0.1148), (0.2446, -0.04866, -0.1667), (0.2081, -0.04139, -0.2121), (0.1635, -0.03252, -0.2494), (0.1126, -0.0224, -0.2772), (0.0574, -0.01142, -0.2942), (0.05407, -0.0224, 0.2942), (0.1061, -0.04393, 0.2772), (0.154, -0.06378, 0.2494), (0.196, -0.08118, 0.2121), (0.2305, -0.09546, 0.1667), (0.2561, -0.1061, 0.1148), (0.2718, -0.1126, 0.05853), (0.2772, -0.1148, 2.265e-08), (0.2718, -0.1126, -0.05853), (0.2561, -0.1061, -0.1148), (0.2305, -0.09546, -0.1667), (0.196, -0.08118, -0.2121), (0.154, -0.06378, -0.2494), (0.1061, -0.04393, -0.2772), (0.05407, -0.0224, -0.2942), (0.04866, -0.03252, 0.2942), (0.09546, -0.06378, 0.2772), (0.1386, -0.0926, 0.2494), (0.1764, -0.1179, 0.2121), (0.2074, -0.1386, 0.1667), (0.2305, -0.154, 0.1148), (0.2446, -0.1635, 0.05853), (0.2494, -0.1667, 2.265e-08), (0.2446, -0.1635, -0.05853), (0.2305, -0.154, -0.1148), (0.2074, -0.1386, -0.1667), (0.1764, -0.1179, -0.2121), (0.1386, -0.0926, -0.2494), (0.09546, -0.06378, -0.2772), (0.04866, -0.03252, -0.2942), (0.04138, -0.04139, 0.2942), (0.08118, -0.08118, 0.2772), (0.1179, -0.1179, 0.2494), (0.15, -0.15, 0.2121), (0.1764, -0.1764, 0.1667), (0.196, -0.196, 0.1148), (0.2081, -0.2081, 0.05853), (0.2121, -0.2121, 2.265e-08), (0.2081, -0.2081, -0.05853), (0.196, -0.196, -0.1148), (0.1764, -0.1764, -0.1667), (0.15, -0.15, -0.2121), (0.1179, -0.1179, -0.2494), (0.08118, -0.08118, -0.2772), (0.04138, -0.04139, -0.2942), (0.03252, -0.04866, 0.2942), (0.06378, -0.09546, 0.2772), (0.0926, -0.1386, 0.2494), (0.1179, -0.1764, 0.2121), (0.1386, -0.2074, 0.1667), (0.154, -0.2305, 0.1148), (0.1635, -0.2446, 0.05853), (0.1667, -0.2494, 2.265e-08), (0.1635, -0.2446, -0.05853), (0.154, -0.2305, -0.1148), (0.1386, -0.2074, -0.1667), (0.1179, -0.1764, -0.2121), (0.0926, -0.1386, -0.2494), (0.06378, -0.09546, -0.2772), (0.03252, -0.04866, -0.2942), (0.0224, -0.05407, 0.2942), (0.04393, -0.1061, 0.2772), (0.06378, -0.154, 0.2494), (0.08118, -0.196, 0.2121), (0.09546, -0.2305, 0.1667), (0.1061, -0.2561, 0.1148), (0.1126, -0.2718, 0.05853), (0.1148, -0.2772, 2.265e-08), (0.1126, -0.2718, -0.05853), (0.1061, -0.2561, -0.1148), (0.09546, -0.2305, -0.1667), (0.08118, -0.196, -0.2121), (0.06378, -0.154, -0.2494), (0.04393, -0.1061, -0.2772), (0.0224, -0.05407, -0.2942), (0.01142, -0.0574, 0.2942), (0.0224, -0.1126, 0.2772), (0.03252, -0.1635, 0.2494), (0.04138, -0.2081, 0.2121), (0.04866, -0.2446, 0.1667), (0.05407, -0.2718, 0.1148), (0.0574, -0.2886, 0.05853), (0.05853, -0.2942, 2.265e-08), (0.0574, -0.2886, -0.05853), (0.05407, -0.2718, -0.1148), (0.04866, -0.2446, -0.1667), (0.04138, -0.2081, -0.2121), (0.03252, -0.1635, -0.2494), (0.0224, -0.1126, -0.2772), (0.01142, -0.0574, -0.2942), (-1.446e-08, -0.05853, 0.2942), (-3.281e-09, -0.1148, 0.2772), (-1.073e-08, -0.1667, 0.2494), (-3.308e-08, -0.2121, 0.2121), (4.441e-10, -0.2494, 0.1667), (-5.171e-08, -0.2772, 0.1148), (-3.281e-09, -0.2942, 0.05853), (-3.681e-08, -0.3, 2.265e-08), (1.162e-08, -0.2942, -0.05853), (-5.544e-08, -0.2772, -0.1148), (4.441e-10, -0.2494, -0.1667), (-3.308e-08, -0.2121, -0.2121), (-1.073e-08, -0.1667, -0.2494), (-1.632e-08, -0.1148, -0.2772), (-1.259e-08, -0.05853, -0.2942), (-0.01142, -0.0574, 0.2942), (-0.0224, -0.1126, 0.2772), (-0.03252, -0.1635, 0.2494), (-0.04138, -0.2081, 0.2121), (-0.04866, -0.2446, 0.1667), (-0.05407, -0.2718, 0.1148), (-0.0574, -0.2886, 0.05853), (-0.05853, -0.2942, 2.265e-08), (-0.0574, -0.2886, -0.05853), (-0.05407, -0.2718, -0.1148), (-0.04866, -0.2446, -0.1667), (-0.04138, -0.2081, -0.2121), (-0.03252, -0.1635, -0.2494), (-0.0224, -0.1126, -0.2772), (-0.01142, -0.0574, -0.2942), (-0.0224, -0.05407, 0.2942), (-0.04393, -0.1061, 0.2772), (-0.06378, -0.154, 0.2494), (-0.08118, -0.196, 0.2121), (-0.09546, -0.2305, 0.1667), (-0.1061, -0.2561, 0.1148), (-0.1126, -0.2718, 0.05853), (-0.1148, -0.2772, 2.265e-08), (-0.1126, -0.2718, -0.05853), (-0.1061, -0.2561, -0.1148), (-0.09546, -0.2305, -0.1667), (-0.08118, -0.196, -0.2121), (-0.06378, -0.154, -0.2494), (-0.04393, -0.1061, -0.2772), (-0.0224, -0.05407, -0.2942), (-0.03252, -0.04866, 0.2942), (-0.06378, -0.09546, 0.2772), (-0.0926, -0.1386, 0.2494), (-0.1179, -0.1764, 0.2121), (-0.1386, -0.2074, 0.1667), (-0.154, -0.2305, 0.1148), (-0.1635, -0.2446, 0.05853), (-0.1667, -0.2494, 2.265e-08), (-0.1635, -0.2446, -0.05853), (-0.154, -0.2305, -0.1148), (-0.1386, -0.2074, -0.1667), (-0.1179, -0.1764, -0.2121), (-0.0926, -0.1386, -0.2494), (-0.06378, -0.09546, -0.2772), (-0.03252, -0.04866, -0.2942), (-6.912e-08, -1.669e-07, 0.3), (-0.04138, -0.04139, 0.2942), (-0.08118, -0.08118, 0.2772), (-0.1179, -0.1179, 0.2494), (-0.15, -0.15, 0.2121), (-0.1764, -0.1764, 0.1667), (-0.196, -0.196, 0.1148), (-0.2081, -0.2081, 0.05853), (-0.2121, -0.2121, 2.265e-08), (-0.2081, -0.2081, -0.05853), (-0.196, -0.196, -0.1148), (-0.1764, -0.1764, -0.1667), (-0.15, -0.15, -0.2121), (-0.1179, -0.1179, -0.2494), (-0.08118, -0.08118, -0.2772), (-0.04138, -0.04138, -0.2942), (-0.04866, -0.03252, 0.2942), (-0.09546, -0.06378, 0.2772), (-0.1386, -0.0926, 0.2494), (-0.1764, -0.1179, 0.2121), (-0.2074, -0.1386, 0.1667), (-0.2305, -0.154, 0.1148), (-0.2446, -0.1635, 0.05853), (-0.2494, -0.1667, 2.265e-08), (-0.2446, -0.1635, -0.05853), (-0.2305, -0.154, -0.1148), (-0.2074, -0.1386, -0.1667), (-0.1764, -0.1179, -0.2121), (-0.1386, -0.0926, -0.2494), (-0.09546, -0.06378, -0.2772), (-0.04866, -0.03252, -0.2942), (-0.05407, -0.0224, 0.2942), (-0.1061, -0.04393, 0.2772), (-0.154, -0.06378, 0.2494), (-0.196, -0.08118, 0.2121), (-0.2305, -0.09546, 0.1667), (-0.2561, -0.1061, 0.1148), (-0.2718, -0.1126, 0.05853), (-0.2772, -0.1148, 2.265e-08), (-0.2718, -0.1126, -0.05853), (-0.2561, -0.1061, -0.1148), (-0.2305, -0.09546, -0.1667), (-0.196, -0.08118, -0.2121), (-0.154, -0.06378, -0.2494), (-0.1061, -0.04393, -0.2772), (-0.05407, -0.0224, -0.2942), (-0.0574, -0.01142, 0.2942), (-0.1126, -0.0224, 0.2772), (-0.1635, -0.03252, 0.2494), (-0.2081, -0.04138, 0.2121), (-0.2446, -0.04866, 0.1667), (-0.2718, -0.05407, 0.1148), (-0.2886, -0.0574, 0.05853), (-0.2942, -0.05853, 2.265e-08), (-0.2886, -0.0574, -0.05853), (-0.2718, -0.05407, -0.1148), (-0.2446, -0.04866, -0.1667), (-0.2081, -0.04138, -0.2121), (-0.1635, -0.03252, -0.2494), (-0.1126, -0.0224, -0.2772), (-0.0574, -0.01142, -0.2942), (0.0, -9.775e-08, -0.3), (-0.05853, -8.383e-08, 0.2942), (-0.1148, -8.756e-08, 0.2772), (-0.1667, -7.638e-08, 0.2494), (-0.2121, -5.031e-08, 0.2121), (-0.2494, -7.638e-08, 0.1667), (-0.2772, -3.541e-08, 0.1148), (-0.2942, -6.521e-08, 0.05853), (-0.3, -5.031e-08, 2.265e-08), (-0.2942, -7.266e-08, -0.05853), (-0.2772, -1.305e-08, -0.1148), (-0.2494, -7.638e-08, -0.1667), (-0.2121, -5.031e-08, -0.2121), (-0.1667, -7.638e-08, -0.2494), (-0.1148, -8.011e-08, -0.2772), (-0.05853, -8.663e-08, -0.2942), (-0.0574, 0.01142, 0.2942), (-0.1126, 0.0224, 0.2772), (-0.1635, 0.03252, 0.2494), (-0.2081, 0.04138, 0.2121), (-0.2446, 0.04866, 0.1667), (-0.2718, 0.05407, 0.1148), (-0.2886, 0.0574, 0.05853), (-0.2942, 0.05853, 2.265e-08), (-0.2886, 0.0574, -0.05853), (-0.2718, 0.05407, -0.1148), (-0.2446, 0.04866, -0.1667), (-0.2081, 0.04138, -0.2121), (-0.1635, 0.03252, -0.2494), (-0.1126, 0.0224, -0.2772), (-0.0574, 0.01142, -0.2942), (-0.05407, 0.0224, 0.2942), (-0.1061, 0.04393, 0.2772), (-0.154, 0.06378, 0.2494), (-0.196, 0.08118, 0.2121), (-0.2305, 0.09546, 0.1667), (-0.2561, 0.1061, 0.1148), (-0.2718, 0.1126, 0.05853), (-0.2772, 0.1148, 2.265e-08), (-0.2718, 0.1126, -0.05853), (-0.2561, 0.1061, -0.1148), (-0.2305, 0.09546, -0.1667), (-0.196, 0.08118, -0.2121), (-0.154, 0.06378, -0.2494), (-0.1061, 0.04393, -0.2772), (-0.05407, 0.0224, -0.2942), (-0.04866, 0.03252, 0.2942), (-0.09546, 0.06378, 0.2772), (-0.1386, 0.0926, 0.2494), (-0.1764, 0.1179, 0.2121), (-0.2074, 0.1386, 0.1667), (-0.2305, 0.154, 0.1148), (-0.2446, 0.1635, 0.05853), (-0.2494, 0.1667, 2.265e-08), (-0.2446, 0.1635, -0.05853), (-0.2305, 0.154, -0.1148), (-0.2074, 0.1386, -0.1667), (-0.1764, 0.1179, -0.2121), (-0.1386, 0.0926, -0.2494), (-0.09546, 0.06378, -0.2772), (-0.04866, 0.03252, -0.2942), (-0.04138, 0.04138, 0.2942), (-0.08118, 0.08118, 0.2772), (-0.1179, 0.1179, 0.2494), (-0.15, 0.15, 0.2121), (-0.1764, 0.1764, 0.1667), (-0.196, 0.196, 0.1148), (-0.2081, 0.2081, 0.05853), (-0.2121, 0.2121, 2.265e-08), (-0.2081, 0.2081, -0.05853), (-0.196, 0.196, -0.1148), (-0.1764, 0.1764, -0.1667), (-0.15, 0.15, -0.2121), (-0.1179, 0.1179, -0.2494), (-0.08118, 0.08118, -0.2772), (-0.04138, 0.04138, -0.2942), (-0.03252, 0.04866, 0.2942), (-0.06378, 0.09546, 0.2772), (-0.0926, 0.1386, 0.2494), (-0.1179, 0.1764, 0.2121), (-0.1386, 0.2074, 0.1667), (-0.154, 0.2305, 0.1148), (-0.1635, 0.2446, 0.05853), (-0.1667, 0.2494, 2.265e-08), (-0.1635, 0.2446, -0.05853), (-0.154, 0.2305, -0.1148), (-0.1386, 0.2074, -0.1667), (-0.1179, 0.1764, -0.2121), (-0.0926, 0.1386, -0.2494), (-0.06378, 0.09546, -0.2772), (-0.03252, 0.04866, -0.2942), (-0.0224, 0.05407, 0.2942), (-0.04393, 0.1061, 0.2772), (-0.06378, 0.154, 0.2494), (-0.08118, 0.196, 0.2121), (-0.09546, 0.2305, 0.1667), (-0.1061, 0.2561, 0.1148), (-0.1126, 0.2718, 0.05853), (-0.1148, 0.2772, 2.265e-08), (-0.1126, 0.2718, -0.05853), (-0.1061, 0.2561, -0.1148), (-0.09546, 0.2305, -0.1667), (-0.08118, 0.196, -0.2121), (-0.06378, 0.154, -0.2494), (-0.04393, 0.1061, -0.2772), (-0.0224, 0.05407, -0.2942), (-0.01142, 0.0574, 0.2942), (-0.0224, 0.1126, 0.2772), (-0.03252, 0.1635, 0.2494), (-0.04138, 0.2081, 0.2121), (-0.04866, 0.2446, 0.1667), (-0.05407, 0.2718, 0.1148), (-0.0574, 0.2886, 0.05853), (-0.05853, 0.2942, 2.265e-08), (-0.0574, 0.2886, -0.05853), (-0.05407, 0.2718, -0.1148), (-0.04866, 0.2446, -0.1667), (-0.04138, 0.2081, -0.2121), (-0.03252, 0.1635, -0.2494), (-0.0224, 0.1126, -0.2772), (-0.01142, 0.0574, -0.2942), (1.255e-08, 0.05853, 0.2942), (2.838e-08, 0.1148, 0.2772), (4.515e-08, 0.2942, 0.05853), (6.75e-08, 0.3, 2.265e-08), (6.963e-09, 0.05853, -0.2942)], [], [(479, 3, 15, 16), (481, 9, 23, 24), (480, 479, 16, 17), (477, 295, 10), (356, 481, 24), (4, 480, 17, 18), (478, 477, 10, 11), (5, 4, 18, 19), (0, 478, 11, 12), (6, 5, 19, 20), (1, 0, 12, 13), (7, 6, 20, 21), (2, 1, 13, 14), (8, 7, 21, 22), (3, 2, 14, 15), (9, 8, 22, 23), (22, 21, 36, 37), (15, 14, 29, 30), (23, 22, 37, 38), (16, 15, 30, 31), (24, 23, 38, 39), (17, 16, 31, 32), (10, 295, 25), (356, 24, 39), (18, 17, 32, 33), (11, 10, 25, 26), (19, 18, 33, 34), (12, 11, 26, 27), (20, 19, 34, 35), (13, 12, 27, 28), (21, 20, 35, 36), (14, 13, 28, 29), (34, 33, 48, 49), (27, 26, 41, 42), (35, 34, 49, 50), (28, 27, 42, 43), (36, 35, 50, 51), (29, 28, 43, 44), (37, 36, 51, 52), (30, 29, 44, 45), (38, 37, 52, 53), (31, 30, 45, 46), (39, 38, 53, 54), (32, 31, 46, 47), (25, 295, 40), (356, 39, 54), (33, 32, 47, 48), (26, 25, 40, 41), (53, 52, 67, 68), (46, 45, 60, 61), (54, 53, 68, 69), (47, 46, 61, 62), (40, 295, 55), (356, 54, 69), (48, 47, 62, 63), (41, 40, 55, 56), (49, 48, 63, 64), (42, 41, 56, 57), (50, 49, 64, 65), (43, 42, 57, 58), (51, 50, 65, 66), (44, 43, 58, 59), (52, 51, 66, 67), (45, 44, 59, 60), (57, 56, 71, 72), (65, 64, 79, 80), (58, 57, 72, 73), (66, 65, 80, 81), (59, 58, 73, 74), (67, 66, 81, 82), (60, 59, 74, 75), (68, 67, 82, 83), (61, 60, 75, 76), (69, 68, 83, 84), (62, 61, 76, 77), (55, 295, 70), (356, 69, 84), (63, 62, 77, 78), (56, 55, 70, 71), (64, 63, 78, 79), (76, 75, 90, 91), (84, 83, 98, 99), (77, 76, 91, 92), (70, 295, 85), (356, 84, 99), (78, 77, 92, 93), (71, 70, 85, 86), (79, 78, 93, 94), (72, 71, 86, 87), (80, 79, 94, 95), (73, 72, 87, 88), (81, 80, 95, 96), (74, 73, 88, 89), (82, 81, 96, 97), (75, 74, 89, 90), (83, 82, 97, 98), (95, 94, 109, 110), (88, 87, 102, 103), (96, 95, 110, 111), (89, 88, 103, 104), (97, 96, 111, 112), (90, 89, 104, 105), (98, 97, 112, 113), (91, 90, 105, 106), (99, 98, 113, 114), (92, 91, 106, 107), (85, 295, 100), (356, 99, 114), (93, 92, 107, 108), (86, 85, 100, 101), (94, 93, 108, 109), (87, 86, 101, 102), (114, 113, 128, 129), (107, 106, 121, 122), (100, 295, 115), (356, 114, 129), (108, 107, 122, 123), (101, 100, 115, 116), (109, 108, 123, 124), (102, 101, 116, 117), (110, 109, 124, 125), (103, 102, 117, 118), (111, 110, 125, 126), (104, 103, 118, 119), (112, 111, 126, 127), (105, 104, 119, 120), (113, 112, 127, 128), (106, 105, 120, 121), (118, 117, 132, 133), (126, 125, 140, 141), (119, 118, 133, 134), (127, 126, 141, 142), (120, 119, 134, 135), (128, 127, 142, 143), (121, 120, 135, 136), (129, 128, 143, 144), (122, 121, 136, 137), (115, 295, 130), (356, 129, 144), (123, 122, 137, 138), (116, 115, 130, 131), (124, 123, 138, 139), (117, 116, 131, 132), (125, 124, 139, 140), (137, 136, 151, 152), (130, 295, 145), (356, 144, 159), (138, 137, 152, 153), (131, 130, 145, 146), (139, 138, 153, 154), (132, 131, 146, 147), (140, 139, 154, 155), (133, 132, 147, 148), (141, 140, 155, 156), (134, 133, 148, 149), (142, 141, 156, 157), (135, 134, 149, 150), (143, 142, 157, 158), (136, 135, 150, 151), (144, 143, 158, 159), (156, 155, 170, 171), (149, 148, 163, 164), (157, 156, 171, 172), (150, 149, 164, 165), (158, 157, 172, 173), (151, 150, 165, 166), (159, 158, 173, 174), (152, 151, 166, 167), (145, 295, 160), (356, 159, 174), (153, 152, 167, 168), (146, 145, 160, 161), (154, 153, 168, 169), (147, 146, 161, 162), (155, 154, 169, 170), (148, 147, 162, 163), (356, 174, 189), (168, 167, 182, 183), (161, 160, 175, 176), (169, 168, 183, 184), (162, 161, 176, 177), (170, 169, 184, 185), (163, 162, 177, 178), (171, 170, 185, 186), (164, 163, 178, 179), (172, 171, 186, 187), (165, 164, 179, 180), (173, 172, 187, 188), (166, 165, 180, 181), (174, 173, 188, 189), (167, 166, 181, 182), (160, 295, 175), (187, 186, 201, 202), (180, 179, 194, 195), (188, 187, 202, 203), (181, 180, 195, 196), (189, 188, 203, 204), (182, 181, 196, 197), (175, 295, 190), (356, 189, 204), (183, 182, 197, 198), (176, 175, 190, 191), (184, 183, 198, 199), (177, 176, 191, 192), (185, 184, 199, 200), (178, 177, 192, 193), (186, 185, 200, 201), (179, 178, 193, 194), (191, 190, 205, 206), (199, 198, 213, 214), (192, 191, 206, 207), (200, 199, 214, 215), (193, 192, 207, 208), (201, 200, 215, 216), (194, 193, 208, 209), (202, 201, 216, 217), (195, 194, 209, 210), (203, 202, 217, 218), (196, 195, 210, 211), (204, 203, 218, 219), (197, 196, 211, 212), (190, 295, 205), (356, 204, 219), (198, 197, 212, 213), (210, 209, 224, 225), (218, 217, 232, 233), (211, 210, 225, 226), (219, 218, 233, 234), (212, 211, 226, 227), (205, 295, 220), (356, 219, 234), (213, 212, 227, 228), (206, 205, 220, 221), (214, 213, 228, 229), (207, 206, 221, 222), (215, 214, 229, 230), (208, 207, 222, 223), (216, 215, 230, 231), (209, 208, 223, 224), (217, 216, 231, 232), (229, 228, 243, 244), (222, 221, 236, 237), (230, 229, 244, 245), (223, 222, 237, 238), (231, 230, 245, 246), (224, 223, 238, 239), (232, 231, 246, 247), (225, 224, 239, 240), (233, 232, 247, 248), (226, 225, 240, 241), (234, 233, 248, 249), (227, 226, 241, 242), (220, 295, 235), (356, 234, 249), (228, 227, 242, 243), (221, 220, 235, 236), (248, 247, 262, 263), (241, 240, 255, 256), (249, 248, 263, 264), (242, 241, 256, 257), (235, 295, 250), (356, 249, 264), (243, 242, 257, 258), (236, 235, 250, 251), (244, 243, 258, 259), (237, 236, 251, 252), (245, 244, 259, 260), (238, 237, 252, 253), (246, 245, 260, 261), (239, 238, 253, 254), (247, 246, 261, 262), (240, 239, 254, 255), (252, 251, 266, 267), (260, 259, 274, 275), (253, 252, 267, 268), (261, 260, 275, 276), (254, 253, 268, 269), (262, 261, 276, 277), (255, 254, 269, 270), (263, 262, 277, 278), (256, 255, 270, 271), (264, 263, 278, 279), (257, 256, 271, 272), (250, 295, 265), (356, 264, 279), (258, 257, 272, 273), (251, 250, 265, 266), (259, 258, 273, 274), (271, 270, 285, 286), (279, 278, 293, 294), (272, 271, 286, 287), (265, 295, 280), (356, 279, 294), (273, 272, 287, 288), (266, 265, 280, 281), (274, 273, 288, 289), (267, 266, 281, 282), (275, 274, 289, 290), (268, 267, 282, 283), (276, 275, 290, 291), (269, 268, 283, 284), (277, 276, 291, 292), (270, 269, 284, 285), (278, 277, 292, 293), (290, 289, 305, 306), (283, 282, 298, 299), (291, 290, 306, 307), (284, 283, 299, 300), (292, 291, 307, 308), (285, 284, 300, 301), (293, 292, 308, 309), (286, 285, 301, 302), (294, 293, 309, 310), (287, 286, 302, 303), (280, 295, 296), (356, 294, 310), (288, 287, 303, 304), (281, 280, 296, 297), (289, 288, 304, 305), (282, 281, 297, 298), (310, 309, 324, 325), (303, 302, 317, 318), (296, 295, 311), (356, 310, 325), (304, 303, 318, 319), (297, 296, 311, 312), (305, 304, 319, 320), (298, 297, 312, 313), (306, 305, 320, 321), (299, 298, 313, 314), (307, 306, 321, 322), (300, 299, 314, 315), (308, 307, 322, 323), (301, 300, 315, 316), (309, 308, 323, 324), (302, 301, 316, 317), (322, 321, 336, 337), (315, 314, 329, 330), (323, 322, 337, 338), (316, 315, 330, 331), (324, 323, 338, 339), (317, 316, 331, 332), (325, 324, 339, 340), (318, 317, 332, 333), (311, 295, 326), (356, 325, 340), (319, 318, 333, 334), (312, 311, 326, 327), (320, 319, 334, 335), (313, 312, 327, 328), (321, 320, 335, 336), (314, 313, 328, 329), (326, 295, 341), (356, 340, 355), (334, 333, 348, 349), (327, 326, 341, 342), (335, 334, 349, 350), (328, 327, 342, 343), (336, 335, 350, 351), (329, 328, 343, 344), (337, 336, 351, 352), (330, 329, 344, 345), (338, 337, 352, 353), (331, 330, 345, 346), (339, 338, 353, 354), (332, 331, 346, 347), (340, 339, 354, 355), (333, 332, 347, 348), (345, 344, 360, 361), (353, 352, 368, 369), (346, 345, 361, 362), (354, 353, 369, 370), (347, 346, 362, 363), (355, 354, 370, 371), (348, 347, 363, 364), (341, 295, 357), (356, 355, 371), (349, 348, 364, 365), (342, 341, 357, 358), (350, 349, 365, 366), (343, 342, 358, 359), (351, 350, 366, 367), (344, 343, 359, 360), (352, 351, 367, 368), (365, 364, 379, 380), (358, 357, 372, 373), (366, 365, 380, 381), (359, 358, 373, 374), (367, 366, 381, 382), (360, 359, 374, 375), (368, 367, 382, 383), (361, 360, 375, 376), (369, 368, 383, 384), (362, 361, 376, 377), (370, 369, 384, 385), (363, 362, 377, 378), (371, 370, 385, 386), (364, 363, 378, 379), (357, 295, 372), (356, 371, 386), (384, 383, 398, 399), (377, 376, 391, 392), (385, 384, 399, 400), (378, 377, 392, 393), (386, 385, 400, 401), (379, 378, 393, 394), (372, 295, 387), (356, 386, 401), (380, 379, 394, 395), (373, 372, 387, 388), (381, 380, 395, 396), (374, 373, 388, 389), (382, 381, 396, 397), (375, 374, 389, 390), (383, 382, 397, 398), (376, 375, 390, 391), (388, 387, 402, 403), (396, 395, 410, 411), (389, 388, 403, 404), (397, 396, 411, 412), (390, 389, 404, 405), (398, 397, 412, 413), (391, 390, 405, 406), (399, 398, 413, 414), (392, 391, 406, 407), (400, 399, 414, 415), (393, 392, 407, 408), (401, 400, 415, 416), (394, 393, 408, 409), (387, 295, 402), (356, 401, 416), (395, 394, 409, 410), (407, 406, 421, 422), (415, 414, 429, 430), (408, 407, 422, 423), (416, 415, 430, 431), (409, 408, 423, 424), (402, 295, 417), (356, 416, 431), (410, 409, 424, 425), (403, 402, 417, 418), (411, 410, 425, 426), (404, 403, 418, 419), (412, 411, 426, 427), (405, 404, 419, 420), (413, 412, 427, 428), (406, 405, 420, 421), (414, 413, 428, 429), (426, 425, 440, 441), (419, 418, 433, 434), (427, 426, 441, 442), (420, 419, 434, 435), (428, 427, 442, 443), (421, 420, 435, 436), (429, 428, 443, 444), (422, 421, 436, 437), (430, 429, 444, 445), (423, 422, 437, 438), (431, 430, 445, 446), (424, 423, 438, 439), (417, 295, 432), (356, 431, 446), (425, 424, 439, 440), (418, 417, 432, 433), (445, 444, 459, 460), (438, 437, 452, 453), (446, 445, 460, 461), (439, 438, 453, 454), (432, 295, 447), (356, 446, 461), (440, 439, 454, 455), (433, 432, 447, 448), (441, 440, 455, 456), (434, 433, 448, 449), (442, 441, 456, 457), (435, 434, 449, 450), (443, 442, 457, 458), (436, 435, 450, 451), (444, 443, 458, 459), (437, 436, 451, 452), (457, 456, 471, 472), (450, 449, 464, 465), (458, 457, 472, 473), (451, 450, 465, 466), (459, 458, 473, 474), (452, 451, 466, 467), (460, 459, 474, 475), (453, 452, 467, 468), (461, 460, 475, 476), (454, 453, 468, 469), (447, 295, 462), (356, 461, 476), (455, 454, 469, 470), (448, 447, 462, 463), (456, 455, 470, 471), (449, 448, 463, 464), (476, 475, 9, 481), (469, 468, 479, 480), (462, 295, 477), (356, 476, 481), (470, 469, 480, 4), (463, 462, 477, 478), (471, 470, 4, 5), (464, 463, 478, 0), (472, 471, 5, 6), (465, 464, 0, 1), (473, 472, 6, 7), (466, 465, 1, 2), (474, 473, 7, 8), (467, 466, 2, 3), (475, 474, 8, 9), (468, 467, 3, 479)])
_uv = me_sphere.uv_layers.new(name='UVMap')
_uv.uv.foreach_set('vector', [0.75, 0.5625, 0.75, 0.625, 0.7188, 0.625, 0.7188, 0.5625, 0.75, 0.0625, 0.75, 0.125, 0.7188, 0.125, 0.7187, 0.0625, 0.75, 0.5, 0.75, 0.5625, 0.7188, 0.5625, 0.7188, 0.5, 0.75, 0.9375, 0.7344, 1.0, 0.7187, 0.9375, 0.7344, 0.0, 0.75, 0.0625, 0.7187, 0.0625, 0.75, 0.4375, 0.75, 0.5, 0.7188, 0.5, 0.7188, 0.4375, 0.75, 0.875, 0.75, 0.9375, 0.7187, 0.9375, 0.7188, 0.875, 0.75, 0.375, 0.75, 0.4375, 0.7188, 0.4375, 0.7188, 0.375, 0.75, 0.8125, 0.75, 0.875, 0.7188, 0.875, 0.7188, 0.8125, 0.75, 0.3125, 0.75, 0.375, 0.7188, 0.375, 0.7188, 0.3125, 0.75, 0.75, 0.75, 0.8125, 0.7188, 0.8125, 0.7188, 0.75, 0.75, 0.25, 0.75, 0.3125, 0.7188, 0.3125, 0.7188, 0.25, 0.75, 0.6875, 0.75, 0.75, 0.7188, 0.75, 0.7188, 0.6875, 0.75, 0.1875, 0.75, 0.25, 0.7188, 0.25, 0.7188, 0.1875, 0.75, 0.625, 0.75, 0.6875, 0.7188, 0.6875, 0.7188, 0.625, 0.75, 0.125, 0.75, 0.1875, 0.7188, 0.1875, 0.7188, 0.125, 0.7188, 0.1875, 0.7188, 0.25, 0.6875, 0.25, 0.6875, 0.1875, 0.7188, 0.625, 0.7188, 0.6875, 0.6875, 0.6875, 0.6875, 0.625, 0.7188, 0.125, 0.7188, 0.1875, 0.6875, 0.1875, 0.6875, 0.125, 0.7188, 0.5625, 0.7188, 0.625, 0.6875, 0.625, 0.6875, 0.5625, 0.7187, 0.0625, 0.7188, 0.125, 0.6875, 0.125, 0.6875, 0.0625, 0.7188, 0.5, 0.7188, 0.5625, 0.6875, 0.5625, 0.6875, 0.5, 0.7187, 0.9375, 0.7031, 1.0, 0.6875, 0.9375, 0.7031, 0.0, 0.7187, 0.0625, 0.6875, 0.0625, 0.7188, 0.4375, 0.7188, 0.5, 0.6875, 0.5, 0.6875, 0.4375, 0.7188, 0.875, 0.7187, 0.9375, 0.6875, 0.9375, 0.6875, 0.875, 0.7188, 0.375, 0.7188, 0.4375, 0.6875, 0.4375, 0.6875, 0.375, 0.7188, 0.8125, 0.7188, 0.875, 0.6875, 0.875, 0.6875, 0.8125, 0.7188, 0.3125, 0.7188, 0.375, 0.6875, 0.375, 0.6875, 0.3125, 0.7188, 0.75, 0.7188, 0.8125, 0.6875, 0.8125, 0.6875, 0.75, 0.7188, 0.25, 0.7188, 0.3125, 0.6875, 0.3125, 0.6875, 0.25, 0.7188, 0.6875, 0.7188, 0.75, 0.6875, 0.75, 0.6875, 0.6875, 0.6875, 0.375, 0.6875, 0.4375, 0.6562, 0.4375, 0.6562, 0.375, 0.6875, 0.8125, 0.6875, 0.875, 0.6562, 0.875, 0.6562, 0.8125, 0.6875, 0.3125, 0.6875, 0.375, 0.6562, 0.375, 0.6562, 0.3125, 0.6875, 0.75, 0.6875, 0.8125, 0.6562, 0.8125, 0.6562, 0.75, 0.6875, 0.25, 0.6875, 0.3125, 0.6562, 0.3125, 0.6562, 0.25, 0.6875, 0.6875, 0.6875, 0.75, 0.6562, 0.75, 0.6562, 0.6875, 0.6875, 0.1875, 0.6875, 0.25, 0.6562, 0.25, 0.6562, 0.1875, 0.6875, 0.625, 0.6875, 0.6875, 0.6562, 0.6875, 0.6562, 0.625, 0.6875, 0.125, 0.6875, 0.1875, 0.6562, 0.1875, 0.6562, 0.125, 0.6875, 0.5625, 0.6875, 0.625, 0.6562, 0.625, 0.6562, 0.5625, 0.6875, 0.0625, 0.6875, 0.125, 0.6562, 0.125, 0.6562, 0.0625, 0.6875, 0.5, 0.6875, 0.5625, 0.6562, 0.5625, 0.6562, 0.5, 0.6875, 0.9375, 0.6719, 1.0, 0.6562, 0.9375, 0.6719, 0.0, 0.6875, 0.0625, 0.6562, 0.0625, 0.6875, 0.4375, 0.6875, 0.5, 0.6562, 0.5, 0.6562, 0.4375, 0.6875, 0.875, 0.6875, 0.9375, 0.6562, 0.9375, 0.6562, 0.875, 0.6562, 0.125, 0.6562, 0.1875, 0.625, 0.1875, 0.625, 0.125, 0.6562, 0.5625, 0.6562, 0.625, 0.625, 0.625, 0.625, 0.5625, 0.6562, 0.0625, 0.6562, 0.125, 0.625, 0.125, 0.625, 0.0625, 0.6562, 0.5, 0.6562, 0.5625, 0.625, 0.5625, 0.625, 0.5, 0.6562, 0.9375, 0.6406, 1.0, 0.625, 0.9375, 0.6406, 0.0, 0.6562, 0.0625, 0.625, 0.0625, 0.6562, 0.4375, 0.6562, 0.5, 0.625, 0.5, 0.625, 0.4375, 0.6562, 0.875, 0.6562, 0.9375, 0.625, 0.9375, 0.625, 0.875, 0.6562, 0.375, 0.6562, 0.4375, 0.625, 0.4375, 0.625, 0.375, 0.6562, 0.8125, 0.6562, 0.875, 0.625, 0.875, 0.625, 0.8125, 0.6562, 0.3125, 0.6562, 0.375, 0.625, 0.375, 0.625, 0.3125, 0.6562, 0.75, 0.6562, 0.8125, 0.625, 0.8125, 0.625, 0.75, 0.6562, 0.25, 0.6562, 0.3125, 0.625, 0.3125, 0.625, 0.25, 0.6562, 0.6875, 0.6562, 0.75, 0.625, 0.75, 0.625, 0.6875, 0.6562, 0.1875, 0.6562, 0.25, 0.625, 0.25, 0.625, 0.1875, 0.6562, 0.625, 0.6562, 0.6875, 0.625, 0.6875, 0.625, 0.625, 0.625, 0.8125, 0.625, 0.875, 0.5937, 0.875, 0.5937, 0.8125, 0.625, 0.3125, 0.625, 0.375, 0.5937, 0.375, 0.5937, 0.3125, 0.625, 0.75, 0.625, 0.8125, 0.5937, 0.8125, 0.5937, 0.75, 0.625, 0.25, 0.625, 0.3125, 0.5937, 0.3125, 0.5937, 0.25, 0.625, 0.6875, 0.625, 0.75, 0.5937, 0.75, 0.5937, 0.6875, 0.625, 0.1875, 0.625, 0.25, 0.5937, 0.25, 0.5937, 0.1875, 0.625, 0.625, 0.625, 0.6875, 0.5937, 0.6875, 0.5937, 0.625, 0.625, 0.125, 0.625, 0.1875, 0.5937, 0.1875, 0.5937, 0.125, 0.625, 0.5625, 0.625, 0.625, 0.5937, 0.625, 0.5937, 0.5625, 0.625, 0.0625, 0.625, 0.125, 0.5937, 0.125, 0.5937, 0.0625, 0.625, 0.5, 0.625, 0.5625, 0.5937, 0.5625, 0.5937, 0.5, 0.625, 0.9375, 0.6094, 1.0, 0.5937, 0.9375, 0.6094, 0.0, 0.625, 0.0625, 0.5937, 0.0625, 0.625, 0.4375, 0.625, 0.5, 0.5937, 0.5, 0.5938, 0.4375, 0.625, 0.875, 0.625, 0.9375, 0.5937, 0.9375, 0.5937, 0.875, 0.625, 0.375, 0.625, 0.4375, 0.5938, 0.4375, 0.5937, 0.375, 0.5937, 0.5625, 0.5937, 0.625, 0.5625, 0.625, 0.5625, 0.5625, 0.5937, 0.0625, 0.5937, 0.125, 0.5625, 0.125, 0.5625, 0.0625, 0.5937, 0.5, 0.5937, 0.5625, 0.5625, 0.5625, 0.5625, 0.5, 0.5937, 0.9375, 0.5781, 1.0, 0.5625, 0.9375, 0.5781, 0.0, 0.5937, 0.0625, 0.5625, 0.0625, 0.5938, 0.4375, 0.5937, 0.5, 0.5625, 0.5, 0.5625, 0.4375, 0.5937, 0.875, 0.5937, 0.9375, 0.5625, 0.9375, 0.5625, 0.875, 0.5937, 0.375, 0.5938, 0.4375, 0.5625, 0.4375, 0.5625, 0.375, 0.5937, 0.8125, 0.5937, 0.875, 0.5625, 0.875, 0.5625, 0.8125, 0.5937, 0.3125, 0.5937, 0.375, 0.5625, 0.375, 0.5625, 0.3125, 0.5937, 0.75, 0.5937, 0.8125, 0.5625, 0.8125, 0.5625, 0.75, 0.5937, 0.25, 0.5937, 0.3125, 0.5625, 0.3125, 0.5625, 0.25, 0.5937, 0.6875, 0.5937, 0.75, 0.5625, 0.75, 0.5625, 0.6875, 0.5937, 0.1875, 0.5937, 0.25, 0.5625, 0.25, 0.5625, 0.1875, 0.5937, 0.625, 0.5937, 0.6875, 0.5625, 0.6875, 0.5625, 0.625, 0.5937, 0.125, 0.5937, 0.1875, 0.5625, 0.1875, 0.5625, 0.125, 0.5625, 0.3125, 0.5625, 0.375, 0.5312, 0.375, 0.5312, 0.3125, 0.5625, 0.75, 0.5625, 0.8125, 0.5312, 0.8125, 0.5312, 0.75, 0.5625, 0.25, 0.5625, 0.3125, 0.5312, 0.3125, 0.5312, 0.25, 0.5625, 0.6875, 0.5625, 0.75, 0.5312, 0.75, 0.5312, 0.6875, 0.5625, 0.1875, 0.5625, 0.25, 0.5312, 0.25, 0.5312, 0.1875, 0.5625, 0.625, 0.5625, 0.6875, 0.5312, 0.6875, 0.5312, 0.625, 0.5625, 0.125, 0.5625, 0.1875, 0.5312, 0.1875, 0.5312, 0.125, 0.5625, 0.5625, 0.5625, 0.625, 0.5312, 0.625, 0.5312, 0.5625, 0.5625, 0.0625, 0.5625, 0.125, 0.5312, 0.125, 0.5312, 0.0625, 0.5625, 0.5, 0.5625, 0.5625, 0.5312, 0.5625, 0.5312, 0.5, 0.5625, 0.9375, 0.5469, 1.0, 0.5312, 0.9375, 0.5469, 0.0, 0.5625, 0.0625, 0.5312, 0.0625, 0.5625, 0.4375, 0.5625, 0.5, 0.5312, 0.5, 0.5312, 0.4375, 0.5625, 0.875, 0.5625, 0.9375, 0.5312, 0.9375, 0.5312, 0.875, 0.5625, 0.375, 0.5625, 0.4375, 0.5312, 0.4375, 0.5312, 0.375, 0.5625, 0.8125, 0.5625, 0.875, 0.5312, 0.875, 0.5312, 0.8125, 0.5312, 0.0625, 0.5312, 0.125, 0.5, 0.125, 0.5, 0.0625, 0.5312, 0.5, 0.5312, 0.5625, 0.5, 0.5625, 0.5, 0.5, 0.5312, 0.9375, 0.5156, 1.0, 0.5, 0.9375, 0.5156, 0.0, 0.5312, 0.0625, 0.5, 0.0625, 0.5312, 0.4375, 0.5312, 0.5, 0.5, 0.5, 0.5, 0.4375, 0.5312, 0.875, 0.5312, 0.9375, 0.5, 0.9375, 0.5, 0.875, 0.5312, 0.375, 0.5312, 0.4375, 0.5, 0.4375, 0.5, 0.375, 0.5312, 0.8125, 0.5312, 0.875, 0.5, 0.875, 0.5, 0.8125, 0.5312, 0.3125, 0.5312, 0.375, 0.5, 0.375, 0.5, 0.3125, 0.5312, 0.75, 0.5312, 0.8125, 0.5, 0.8125, 0.5, 0.75, 0.5312, 0.25, 0.5312, 0.3125, 0.5, 0.3125, 0.5, 0.25, 0.5312, 0.6875, 0.5312, 0.75, 0.5, 0.75, 0.5, 0.6875, 0.5312, 0.1875, 0.5312, 0.25, 0.5, 0.25, 0.5, 0.1875, 0.5312, 0.625, 0.5312, 0.6875, 0.5, 0.6875, 0.5, 0.625, 0.5312, 0.125, 0.5312, 0.1875, 0.5, 0.1875, 0.5, 0.125, 0.5312, 0.5625, 0.5312, 0.625, 0.5, 0.625, 0.5, 0.5625, 0.5, 0.75, 0.5, 0.8125, 0.4687, 0.8125, 0.4687, 0.75, 0.5, 0.25, 0.5, 0.3125, 0.4687, 0.3125, 0.4687, 0.25, 0.5, 0.6875, 0.5, 0.75, 0.4687, 0.75, 0.4687, 0.6875, 0.5, 0.1875, 0.5, 0.25, 0.4687, 0.25, 0.4687, 0.1875, 0.5, 0.625, 0.5, 0.6875, 0.4687, 0.6875, 0.4687, 0.625, 0.5, 0.125, 0.5, 0.1875, 0.4687, 0.1875, 0.4687, 0.125, 0.5, 0.5625, 0.5, 0.625, 0.4687, 0.625, 0.4687, 0.5625, 0.5, 0.0625, 0.5, 0.125, 0.4687, 0.125, 0.4687, 0.0625, 0.5, 0.5, 0.5, 0.5625, 0.4687, 0.5625, 0.4687, 0.5, 0.5, 0.9375, 0.4844, 1.0, 0.4687, 0.9375, 0.4844, 0.0, 0.5, 0.0625, 0.4687, 0.0625, 0.5, 0.4375, 0.5, 0.5, 0.4687, 0.5, 0.4687, 0.4375, 0.5, 0.875, 0.5, 0.9375, 0.4687, 0.9375, 0.4687, 0.875, 0.5, 0.375, 0.5, 0.4375, 0.4687, 0.4375, 0.4687, 0.375, 0.5, 0.8125, 0.5, 0.875, 0.4687, 0.875, 0.4687, 0.8125, 0.5, 0.3125, 0.5, 0.375, 0.4687, 0.375, 0.4687, 0.3125, 0.4687, 0.5, 0.4687, 0.5625, 0.4375, 0.5625, 0.4375, 0.5, 0.4687, 0.9375, 0.4531, 1.0, 0.4375, 0.9375, 0.4531, 0.0, 0.4687, 0.0625, 0.4375, 0.0625, 0.4687, 0.4375, 0.4687, 0.5, 0.4375, 0.5, 0.4375, 0.4375, 0.4687, 0.875, 0.4687, 0.9375, 0.4375, 0.9375, 0.4375, 0.875, 0.4687, 0.375, 0.4687, 0.4375, 0.4375, 0.4375, 0.4375, 0.375, 0.4687, 0.8125, 0.4687, 0.875, 0.4375, 0.875, 0.4375, 0.8125, 0.4687, 0.3125, 0.4687, 0.375, 0.4375, 0.375, 0.4375, 0.3125, 0.4687, 0.75, 0.4687, 0.8125, 0.4375, 0.8125, 0.4375, 0.75, 0.4687, 0.25, 0.4687, 0.3125, 0.4375, 0.3125, 0.4375, 0.25, 0.4687, 0.6875, 0.4687, 0.75, 0.4375, 0.75, 0.4375, 0.6875, 0.4687, 0.1875, 0.4687, 0.25, 0.4375, 0.25, 0.4375, 0.1875, 0.4687, 0.625, 0.4687, 0.6875, 0.4375, 0.6875, 0.4375, 0.625, 0.4687, 0.125, 0.4687, 0.1875, 0.4375, 0.1875, 0.4375, 0.125, 0.4687, 0.5625, 0.4687, 0.625, 0.4375, 0.625, 0.4375, 0.5625, 0.4687, 0.0625, 0.4687, 0.125, 0.4375, 0.125, 0.4375, 0.0625, 0.4375, 0.25, 0.4375, 0.3125, 0.4062, 0.3125, 0.4062, 0.25, 0.4375, 0.6875, 0.4375, 0.75, 0.4062, 0.75, 0.4062, 0.6875, 0.4375, 0.1875, 0.4375, 0.25, 0.4062, 0.25, 0.4062, 0.1875, 0.4375, 0.625, 0.4375, 0.6875, 0.4062, 0.6875, 0.4062, 0.625, 0.4375, 0.125, 0.4375, 0.1875, 0.4062, 0.1875, 0.4062, 0.125, 0.4375, 0.5625, 0.4375, 0.625, 0.4062, 0.625, 0.4062, 0.5625, 0.4375, 0.0625, 0.4375, 0.125, 0.4062, 0.125, 0.4062, 0.0625, 0.4375, 0.5, 0.4375, 0.5625, 0.4062, 0.5625, 0.4062, 0.5, 0.4375, 0.9375, 0.4219, 1.0, 0.4062, 0.9375, 0.4219, 0.0, 0.4375, 0.0625, 0.4062, 0.0625, 0.4375, 0.4375, 0.4375, 0.5, 0.4062, 0.5, 0.4062, 0.4375, 0.4375, 0.875, 0.4375, 0.9375, 0.4062, 0.9375, 0.4062, 0.875, 0.4375, 0.375, 0.4375, 0.4375, 0.4062, 0.4375, 0.4062, 0.375, 0.4375, 0.8125, 0.4375, 0.875, 0.4062, 0.875, 0.4062, 0.8125, 0.4375, 0.3125, 0.4375, 0.375, 0.4062, 0.375, 0.4062, 0.3125, 0.4375, 0.75, 0.4375, 0.8125, 0.4062, 0.8125, 0.4062, 0.75, 0.3906, 0.0, 0.4062, 0.0625, 0.375, 0.0625, 0.4062, 0.4375, 0.4062, 0.5, 0.375, 0.5, 0.375, 0.4375, 0.4062, 0.875, 0.4062, 0.9375, 0.375, 0.9375, 0.375, 0.875, 0.4062, 0.375, 0.4062, 0.4375, 0.375, 0.4375, 0.375, 0.375, 0.4062, 0.8125, 0.4062, 0.875, 0.375, 0.875, 0.375, 0.8125, 0.4062, 0.3125, 0.4062, 0.375, 0.375, 0.375, 0.375, 0.3125, 0.4062, 0.75, 0.4062, 0.8125, 0.375, 0.8125, 0.375, 0.75, 0.4062, 0.25, 0.4062, 0.3125, 0.375, 0.3125, 0.375, 0.25, 0.4062, 0.6875, 0.4062, 0.75, 0.375, 0.75, 0.375, 0.6875, 0.4062, 0.1875, 0.4062, 0.25, 0.375, 0.25, 0.375, 0.1875, 0.4062, 0.625, 0.4062, 0.6875, 0.375, 0.6875, 0.375, 0.625, 0.4062, 0.125, 0.4062, 0.1875, 0.375, 0.1875, 0.375, 0.125, 0.4062, 0.5625, 0.4062, 0.625, 0.375, 0.625, 0.375, 0.5625, 0.4062, 0.0625, 0.4062, 0.125, 0.375, 0.125, 0.375, 0.0625, 0.4062, 0.5, 0.4062, 0.5625, 0.375, 0.5625, 0.375, 0.5, 0.4062, 0.9375, 0.3906, 1.0, 0.375, 0.9375, 0.375, 0.1875, 0.375, 0.25, 0.3437, 0.25, 0.3437, 0.1875, 0.375, 0.625, 0.375, 0.6875, 0.3437, 0.6875, 0.3437, 0.625, 0.375, 0.125, 0.375, 0.1875, 0.3437, 0.1875, 0.3437, 0.125, 0.375, 0.5625, 0.375, 0.625, 0.3437, 0.625, 0.3437, 0.5625, 0.375, 0.0625, 0.375, 0.125, 0.3437, 0.125, 0.3437, 0.0625, 0.375, 0.5, 0.375, 0.5625, 0.3437, 0.5625, 0.3437, 0.5, 0.375, 0.9375, 0.3594, 1.0, 0.3437, 0.9375, 0.3594, 0.0, 0.375, 0.0625, 0.3437, 0.0625, 0.375, 0.4375, 0.375, 0.5, 0.3437, 0.5, 0.3437, 0.4375, 0.375, 0.875, 0.375, 0.9375, 0.3437, 0.9375, 0.3437, 0.875, 0.375, 0.375, 0.375, 0.4375, 0.3437, 0.4375, 0.3437, 0.375, 0.375, 0.8125, 0.375, 0.875, 0.3437, 0.875, 0.3437, 0.8125, 0.375, 0.3125, 0.375, 0.375, 0.3437, 0.375, 0.3437, 0.3125, 0.375, 0.75, 0.375, 0.8125, 0.3437, 0.8125, 0.3437, 0.75, 0.375, 0.25, 0.375, 0.3125, 0.3437, 0.3125, 0.3437, 0.25, 0.375, 0.6875, 0.375, 0.75, 0.3437, 0.75, 0.3437, 0.6875, 0.3437, 0.875, 0.3437, 0.9375, 0.3125, 0.9375, 0.3125, 0.875, 0.3437, 0.375, 0.3437, 0.4375, 0.3125, 0.4375, 0.3125, 0.375, 0.3437, 0.8125, 0.3437, 0.875, 0.3125, 0.875, 0.3125, 0.8125, 0.3437, 0.3125, 0.3437, 0.375, 0.3125, 0.375, 0.3125, 0.3125, 0.3437, 0.75, 0.3437, 0.8125, 0.3125, 0.8125, 0.3125, 0.75, 0.3437, 0.25, 0.3437, 0.3125, 0.3125, 0.3125, 0.3125, 0.25, 0.3437, 0.6875, 0.3437, 0.75, 0.3125, 0.75, 0.3125, 0.6875, 0.3437, 0.1875, 0.3437, 0.25, 0.3125, 0.25, 0.3125, 0.1875, 0.3437, 0.625, 0.3437, 0.6875, 0.3125, 0.6875, 0.3125, 0.625, 0.3437, 0.125, 0.3437, 0.1875, 0.3125, 0.1875, 0.3125, 0.125, 0.3437, 0.5625, 0.3437, 0.625, 0.3125, 0.625, 0.3125, 0.5625, 0.3437, 0.0625, 0.3437, 0.125, 0.3125, 0.125, 0.3125, 0.0625, 0.3437, 0.5, 0.3437, 0.5625, 0.3125, 0.5625, 0.3125, 0.5, 0.3437, 0.9375, 0.3281, 1.0, 0.3125, 0.9375, 0.3281, 0.0, 0.3437, 0.0625, 0.3125, 0.0625, 0.3437, 0.4375, 0.3437, 0.5, 0.3125, 0.5, 0.3125, 0.4375, 0.3125, 0.625, 0.3125, 0.6875, 0.2812, 0.6875, 0.2812, 0.625, 0.3125, 0.125, 0.3125, 0.1875, 0.2812, 0.1875, 0.2812, 0.125, 0.3125, 0.5625, 0.3125, 0.625, 0.2812, 0.625, 0.2812, 0.5625, 0.3125, 0.0625, 0.3125, 0.125, 0.2812, 0.125, 0.2812, 0.0625, 0.3125, 0.5, 0.3125, 0.5625, 0.2812, 0.5625, 0.2812, 0.5, 0.3125, 0.9375, 0.2969, 1.0, 0.2812, 0.9375, 0.2969, 0.0, 0.3125, 0.0625, 0.2812, 0.0625, 0.3125, 0.4375, 0.3125, 0.5, 0.2812, 0.5, 0.2812, 0.4375, 0.3125, 0.875, 0.3125, 0.9375, 0.2812, 0.9375, 0.2812, 0.875, 0.3125, 0.375, 0.3125, 0.4375, 0.2812, 0.4375, 0.2812, 0.375, 0.3125, 0.8125, 0.3125, 0.875, 0.2812, 0.875, 0.2812, 0.8125, 0.3125, 0.3125, 0.3125, 0.375, 0.2812, 0.375, 0.2812, 0.3125, 0.3125, 0.75, 0.3125, 0.8125, 0.2812, 0.8125, 0.2812, 0.75, 0.3125, 0.25, 0.3125, 0.3125, 0.2812, 0.3125, 0.2812, 0.25, 0.3125, 0.6875, 0.3125, 0.75, 0.2812, 0.75, 0.2812, 0.6875, 0.3125, 0.1875, 0.3125, 0.25, 0.2812, 0.25, 0.2812, 0.1875, 0.2812, 0.375, 0.2812, 0.4375, 0.25, 0.4375, 0.25, 0.375, 0.2812, 0.8125, 0.2812, 0.875, 0.25, 0.875, 0.25, 0.8125, 0.2812, 0.3125, 0.2812, 0.375, 0.25, 0.375, 0.25, 0.3125, 0.2812, 0.75, 0.2812, 0.8125, 0.25, 0.8125, 0.25, 0.75, 0.2812, 0.25, 0.2812, 0.3125, 0.25, 0.3125, 0.25, 0.25, 0.2812, 0.6875, 0.2812, 0.75, 0.25, 0.75, 0.25, 0.6875, 0.2812, 0.1875, 0.2812, 0.25, 0.25, 0.25, 0.25, 0.1875, 0.2812, 0.625, 0.2812, 0.6875, 0.25, 0.6875, 0.25, 0.625, 0.2812, 0.125, 0.2812, 0.1875, 0.25, 0.1875, 0.25, 0.125, 0.2812, 0.5625, 0.2812, 0.625, 0.25, 0.625, 0.25, 0.5625, 0.2812, 0.0625, 0.2812, 0.125, 0.25, 0.125, 0.25, 0.0625, 0.2812, 0.5, 0.2812, 0.5625, 0.25, 0.5625, 0.25, 0.5, 0.2812, 0.9375, 0.2656, 1.0, 0.25, 0.9375, 0.2656, 0.0, 0.2812, 0.0625, 0.25, 0.0625, 0.2812, 0.4375, 0.2812, 0.5, 0.25, 0.5, 0.25, 0.4375, 0.2812, 0.875, 0.2812, 0.9375, 0.25, 0.9375, 0.25, 0.875, 0.25, 0.125, 0.25, 0.1875, 0.2187, 0.1875, 0.2187, 0.125, 0.25, 0.5625, 0.25, 0.625, 0.2187, 0.625, 0.2187, 0.5625, 0.25, 0.0625, 0.25, 0.125, 0.2187, 0.125, 0.2188, 0.0625, 0.25, 0.5, 0.25, 0.5625, 0.2187, 0.5625, 0.2187, 0.5, 0.25, 0.9375, 0.2344, 1.0, 0.2188, 0.9375, 0.2344, 0.0, 0.25, 0.0625, 0.2188, 0.0625, 0.25, 0.4375, 0.25, 0.5, 0.2187, 0.5, 0.2188, 0.4375, 0.25, 0.875, 0.25, 0.9375, 0.2188, 0.9375, 0.2188, 0.875, 0.25, 0.375, 0.25, 0.4375, 0.2188, 0.4375, 0.2187, 0.375, 0.25, 0.8125, 0.25, 0.875, 0.2188, 0.875, 0.2187, 0.8125, 0.25, 0.3125, 0.25, 0.375, 0.2187, 0.375, 0.2188, 0.3125, 0.25, 0.75, 0.25, 0.8125, 0.2187, 0.8125, 0.2187, 0.75, 0.25, 0.25, 0.25, 0.3125, 0.2188, 0.3125, 0.2187, 0.25, 0.25, 0.6875, 0.25, 0.75, 0.2187, 0.75, 0.2188, 0.6875, 0.25, 0.1875, 0.25, 0.25, 0.2187, 0.25, 0.2187, 0.1875, 0.25, 0.625, 0.25, 0.6875, 0.2188, 0.6875, 0.2187, 0.625, 0.2187, 0.8125, 0.2188, 0.875, 0.1875, 0.875, 0.1875, 0.8125, 0.2188, 0.3125, 0.2187, 0.375, 0.1875, 0.375, 0.1875, 0.3125, 0.2187, 0.75, 0.2187, 0.8125, 0.1875, 0.8125, 0.1875, 0.75, 0.2187, 0.25, 0.2188, 0.3125, 0.1875, 0.3125, 0.1875, 0.25, 0.2188, 0.6875, 0.2187, 0.75, 0.1875, 0.75, 0.1875, 0.6875, 0.2187, 0.1875, 0.2187, 0.25, 0.1875, 0.25, 0.1875, 0.1875, 0.2187, 0.625, 0.2188, 0.6875, 0.1875, 0.6875, 0.1875, 0.625, 0.2187, 0.125, 0.2187, 0.1875, 0.1875, 0.1875, 0.1875, 0.125, 0.2187, 0.5625, 0.2187, 0.625, 0.1875, 0.625, 0.1875, 0.5625, 0.2188, 0.0625, 0.2187, 0.125, 0.1875, 0.125, 0.1875, 0.0625, 0.2187, 0.5, 0.2187, 0.5625, 0.1875, 0.5625, 0.1875, 0.5, 0.2188, 0.9375, 0.2031, 1.0, 0.1875, 0.9375, 0.2031, 0.0, 0.2188, 0.0625, 0.1875, 0.0625, 0.2188, 0.4375, 0.2187, 0.5, 0.1875, 0.5, 0.1875, 0.4375, 0.2188, 0.875, 0.2188, 0.9375, 0.1875, 0.9375, 0.1875, 0.875, 0.2187, 0.375, 0.2188, 0.4375, 0.1875, 0.4375, 0.1875, 0.375, 0.1875, 0.5625, 0.1875, 0.625, 0.1562, 0.625, 0.1562, 0.5625, 0.1875, 0.0625, 0.1875, 0.125, 0.1563, 0.125, 0.1563, 0.0625, 0.1875, 0.5, 0.1875, 0.5625, 0.1562, 0.5625, 0.1562, 0.5, 0.1875, 0.9375, 0.1719, 1.0, 0.1563, 0.9375, 0.1719, 0.0, 0.1875, 0.0625, 0.1563, 0.0625, 0.1875, 0.4375, 0.1875, 0.5, 0.1562, 0.5, 0.1563, 0.4375, 0.1875, 0.875, 0.1875, 0.9375, 0.1563, 0.9375, 0.1563, 0.875, 0.1875, 0.375, 0.1875, 0.4375, 0.1563, 0.4375, 0.1562, 0.375, 0.1875, 0.8125, 0.1875, 0.875, 0.1563, 0.875, 0.1563, 0.8125, 0.1875, 0.3125, 0.1875, 0.375, 0.1562, 0.375, 0.1562, 0.3125, 0.1875, 0.75, 0.1875, 0.8125, 0.1563, 0.8125, 0.1562, 0.75, 0.1875, 0.25, 0.1875, 0.3125, 0.1562, 0.3125, 0.1562, 0.25, 0.1875, 0.6875, 0.1875, 0.75, 0.1562, 0.75, 0.1562, 0.6875, 0.1875, 0.1875, 0.1875, 0.25, 0.1562, 0.25, 0.1563, 0.1875, 0.1875, 0.625, 0.1875, 0.6875, 0.1562, 0.6875, 0.1562, 0.625, 0.1875, 0.125, 0.1875, 0.1875, 0.1563, 0.1875, 0.1563, 0.125, 0.1562, 0.3125, 0.1562, 0.375, 0.125, 0.375, 0.125, 0.3125, 0.1562, 0.75, 0.1563, 0.8125, 0.125, 0.8125, 0.125, 0.75, 0.1562, 0.25, 0.1562, 0.3125, 0.125, 0.3125, 0.125, 0.25, 0.1562, 0.6875, 0.1562, 0.75, 0.125, 0.75, 0.125, 0.6875, 0.1563, 0.1875, 0.1562, 0.25, 0.125, 0.25, 0.125, 0.1875, 0.1562, 0.625, 0.1562, 0.6875, 0.125, 0.6875, 0.125, 0.625, 0.1563, 0.125, 0.1563, 0.1875, 0.125, 0.1875, 0.125, 0.125, 0.1562, 0.5625, 0.1562, 0.625, 0.125, 0.625, 0.125, 0.5625, 0.1563, 0.0625, 0.1563, 0.125, 0.125, 0.125, 0.125, 0.0625, 0.1562, 0.5, 0.1562, 0.5625, 0.125, 0.5625, 0.125, 0.5, 0.1563, 0.9375, 0.1406, 1.0, 0.125, 0.9375, 0.1406, 0.0, 0.1563, 0.0625, 0.125, 0.0625, 0.1563, 0.4375, 0.1562, 0.5, 0.125, 0.5, 0.125, 0.4375, 0.1563, 0.875, 0.1563, 0.9375, 0.125, 0.9375, 0.125, 0.875, 0.1562, 0.375, 0.1563, 0.4375, 0.125, 0.4375, 0.125, 0.375, 0.1563, 0.8125, 0.1563, 0.875, 0.125, 0.875, 0.125, 0.8125, 0.125, 0.0625, 0.125, 0.125, 0.09375, 0.125, 0.09375, 0.0625, 0.125, 0.5, 0.125, 0.5625, 0.09375, 0.5625, 0.09375, 0.5, 0.125, 0.9375, 0.1094, 1.0, 0.09375, 0.9375, 0.1094, 0.0, 0.125, 0.0625, 0.09375, 0.0625, 0.125, 0.4375, 0.125, 0.5, 0.09375, 0.5, 0.09375, 0.4375, 0.125, 0.875, 0.125, 0.9375, 0.09375, 0.9375, 0.09375, 0.875, 0.125, 0.375, 0.125, 0.4375, 0.09375, 0.4375, 0.09375, 0.375, 0.125, 0.8125, 0.125, 0.875, 0.09375, 0.875, 0.09375, 0.8125, 0.125, 0.3125, 0.125, 0.375, 0.09375, 0.375, 0.09375, 0.3125, 0.125, 0.75, 0.125, 0.8125, 0.09375, 0.8125, 0.09375, 0.75, 0.125, 0.25, 0.125, 0.3125, 0.09375, 0.3125, 0.09375, 0.25, 0.125, 0.6875, 0.125, 0.75, 0.09375, 0.75, 0.09375, 0.6875, 0.125, 0.1875, 0.125, 0.25, 0.09375, 0.25, 0.09375, 0.1875, 0.125, 0.625, 0.125, 0.6875, 0.09375, 0.6875, 0.09375, 0.625, 0.125, 0.125, 0.125, 0.1875, 0.09375, 0.1875, 0.09375, 0.125, 0.125, 0.5625, 0.125, 0.625, 0.09375, 0.625, 0.09375, 0.5625, 0.09375, 0.25, 0.09375, 0.3125, 0.0625, 0.3125, 0.0625, 0.25, 0.09375, 0.6875, 0.09375, 0.75, 0.0625, 0.75, 0.0625, 0.6875, 0.09375, 0.1875, 0.09375, 0.25, 0.0625, 0.25, 0.0625, 0.1875, 0.09375, 0.625, 0.09375, 0.6875, 0.0625, 0.6875, 0.0625, 0.625, 0.09375, 0.125, 0.09375, 0.1875, 0.0625, 0.1875, 0.0625, 0.125, 0.09375, 0.5625, 0.09375, 0.625, 0.0625, 0.625, 0.0625, 0.5625, 0.09375, 0.0625, 0.09375, 0.125, 0.0625, 0.125, 0.0625, 0.0625, 0.09375, 0.5, 0.09375, 0.5625, 0.0625, 0.5625, 0.0625, 0.5, 0.09375, 0.9375, 0.07813, 1.0, 0.0625, 0.9375, 0.07813, 0.0, 0.09375, 0.0625, 0.0625, 0.0625, 0.09375, 0.4375, 0.09375, 0.5, 0.0625, 0.5, 0.0625, 0.4375, 0.09375, 0.875, 0.09375, 0.9375, 0.0625, 0.9375, 0.0625, 0.875, 0.09375, 0.375, 0.09375, 0.4375, 0.0625, 0.4375, 0.0625, 0.375, 0.09375, 0.8125, 0.09375, 0.875, 0.0625, 0.875, 0.0625, 0.8125, 0.09375, 0.3125, 0.09375, 0.375, 0.0625, 0.375, 0.0625, 0.3125, 0.09375, 0.75, 0.09375, 0.8125, 0.0625, 0.8125, 0.0625, 0.75, 0.0625, 0.9375, 0.04688, 1.0, 0.03125, 0.9375, 0.04688, 0.0, 0.0625, 0.0625, 0.03125, 0.0625, 0.0625, 0.4375, 0.0625, 0.5, 0.03125, 0.5, 0.03125, 0.4375, 0.0625, 0.875, 0.0625, 0.9375, 0.03125, 0.9375, 0.03125, 0.875, 0.0625, 0.375, 0.0625, 0.4375, 0.03125, 0.4375, 0.03125, 0.375, 0.0625, 0.8125, 0.0625, 0.875, 0.03125, 0.875, 0.03125, 0.8125, 0.0625, 0.3125, 0.0625, 0.375, 0.03125, 0.375, 0.03125, 0.3125, 0.0625, 0.75, 0.0625, 0.8125, 0.03125, 0.8125, 0.03125, 0.75, 0.0625, 0.25, 0.0625, 0.3125, 0.03125, 0.3125, 0.03125, 0.25, 0.0625, 0.6875, 0.0625, 0.75, 0.03125, 0.75, 0.03125, 0.6875, 0.0625, 0.1875, 0.0625, 0.25, 0.03125, 0.25, 0.03125, 0.1875, 0.0625, 0.625, 0.0625, 0.6875, 0.03125, 0.6875, 0.03125, 0.625, 0.0625, 0.125, 0.0625, 0.1875, 0.03125, 0.1875, 0.03125, 0.125, 0.0625, 0.5625, 0.0625, 0.625, 0.03125, 0.625, 0.03125, 0.5625, 0.0625, 0.0625, 0.0625, 0.125, 0.03125, 0.125, 0.03125, 0.0625, 0.0625, 0.5, 0.0625, 0.5625, 0.03125, 0.5625, 0.03125, 0.5, 0.03125, 0.6875, 0.03125, 0.75, 0.0, 0.75, 5.96e-08, 0.6875, 0.03125, 0.1875, 0.03125, 0.25, 0.0, 0.25, 5.96e-08, 0.1875, 0.03125, 0.625, 0.03125, 0.6875, 5.96e-08, 0.6875, 0.0, 0.625, 0.03125, 0.125, 0.03125, 0.1875, 5.96e-08, 0.1875, 8.941e-08, 0.125, 0.03125, 0.5625, 0.03125, 0.625, 0.0, 0.625, 0.0, 0.5625, 0.03125, 0.0625, 0.03125, 0.125, 8.941e-08, 0.125, 2.384e-07, 0.0625, 0.03125, 0.5, 0.03125, 0.5625, 0.0, 0.5625, 0.0, 0.5, 0.03125, 0.9375, 0.01563, 1.0, 2.086e-07, 0.9375, 0.01563, 0.0, 0.03125, 0.0625, 2.384e-07, 0.0625, 0.03125, 0.4375, 0.03125, 0.5, 0.0, 0.5, 0.0, 0.4375, 0.03125, 0.875, 0.03125, 0.9375, 2.086e-07, 0.9375, 1.192e-07, 0.875, 0.03125, 0.375, 0.03125, 0.4375, 0.0, 0.4375, 0.0, 0.375, 0.03125, 0.8125, 0.03125, 0.875, 1.192e-07, 0.875, 5.96e-08, 0.8125, 0.03125, 0.3125, 0.03125, 0.375, 0.0, 0.375, 5.96e-08, 0.3125, 0.03125, 0.75, 0.03125, 0.8125, 5.96e-08, 0.8125, 0.0, 0.75, 0.03125, 0.25, 0.03125, 0.3125, 5.96e-08, 0.3125, 0.0, 0.25, 1.0, 0.4375, 1.0, 0.5, 0.9688, 0.5, 0.9688, 0.4375, 1.0, 0.875, 1.0, 0.9375, 0.9688, 0.9375, 0.9688, 0.875, 1.0, 0.375, 1.0, 0.4375, 0.9688, 0.4375, 0.9688, 0.375, 1.0, 0.8125, 1.0, 0.875, 0.9688, 0.875, 0.9688, 0.8125, 1.0, 0.3125, 1.0, 0.375, 0.9688, 0.375, 0.9688, 0.3125, 1.0, 0.75, 1.0, 0.8125, 0.9688, 0.8125, 0.9688, 0.75, 1.0, 0.25, 1.0, 0.3125, 0.9688, 0.3125, 0.9688, 0.25, 1.0, 0.6875, 1.0, 0.75, 0.9688, 0.75, 0.9688, 0.6875, 1.0, 0.1875, 1.0, 0.25, 0.9688, 0.25, 0.9688, 0.1875, 1.0, 0.625, 1.0, 0.6875, 0.9688, 0.6875, 0.9688, 0.625, 1.0, 0.125, 1.0, 0.1875, 0.9688, 0.1875, 0.9688, 0.125, 1.0, 0.5625, 1.0, 0.625, 0.9688, 0.625, 0.9688, 0.5625, 1.0, 0.0625, 1.0, 0.125, 0.9688, 0.125, 0.9688, 0.0625, 1.0, 0.5, 1.0, 0.5625, 0.9688, 0.5625, 0.9688, 0.5, 1.0, 0.9375, 0.9844, 1.0, 0.9688, 0.9375, 0.9844, 0.0, 1.0, 0.0625, 0.9688, 0.0625, 0.9688, 0.1875, 0.9688, 0.25, 0.9375, 0.25, 0.9375, 0.1875, 0.9688, 0.625, 0.9688, 0.6875, 0.9375, 0.6875, 0.9375, 0.625, 0.9688, 0.125, 0.9688, 0.1875, 0.9375, 0.1875, 0.9375, 0.125, 0.9688, 0.5625, 0.9688, 0.625, 0.9375, 0.625, 0.9375, 0.5625, 0.9688, 0.0625, 0.9688, 0.125, 0.9375, 0.125, 0.9375, 0.0625, 0.9688, 0.5, 0.9688, 0.5625, 0.9375, 0.5625, 0.9375, 0.5, 0.9688, 0.9375, 0.9531, 1.0, 0.9375, 0.9375, 0.9531, 0.0, 0.9688, 0.0625, 0.9375, 0.0625, 0.9688, 0.4375, 0.9688, 0.5, 0.9375, 0.5, 0.9375, 0.4375, 0.9688, 0.875, 0.9688, 0.9375, 0.9375, 0.9375, 0.9375, 0.875, 0.9688, 0.375, 0.9688, 0.4375, 0.9375, 0.4375, 0.9375, 0.375, 0.9688, 0.8125, 0.9688, 0.875, 0.9375, 0.875, 0.9375, 0.8125, 0.9688, 0.3125, 0.9688, 0.375, 0.9375, 0.375, 0.9375, 0.3125, 0.9688, 0.75, 0.9688, 0.8125, 0.9375, 0.8125, 0.9375, 0.75, 0.9688, 0.25, 0.9688, 0.3125, 0.9375, 0.3125, 0.9375, 0.25, 0.9688, 0.6875, 0.9688, 0.75, 0.9375, 0.75, 0.9375, 0.6875, 0.9375, 0.875, 0.9375, 0.9375, 0.9063, 0.9375, 0.9063, 0.875, 0.9375, 0.375, 0.9375, 0.4375, 0.9062, 0.4375, 0.9062, 0.375, 0.9375, 0.8125, 0.9375, 0.875, 0.9063, 0.875, 0.9062, 0.8125, 0.9375, 0.3125, 0.9375, 0.375, 0.9062, 0.375, 0.9062, 0.3125, 0.9375, 0.75, 0.9375, 0.8125, 0.9062, 0.8125, 0.9062, 0.75, 0.9375, 0.25, 0.9375, 0.3125, 0.9062, 0.3125, 0.9062, 0.25, 0.9375, 0.6875, 0.9375, 0.75, 0.9062, 0.75, 0.9062, 0.6875, 0.9375, 0.1875, 0.9375, 0.25, 0.9062, 0.25, 0.9062, 0.1875, 0.9375, 0.625, 0.9375, 0.6875, 0.9062, 0.6875, 0.9062, 0.625, 0.9375, 0.125, 0.9375, 0.1875, 0.9062, 0.1875, 0.9063, 0.125, 0.9375, 0.5625, 0.9375, 0.625, 0.9062, 0.625, 0.9062, 0.5625, 0.9375, 0.0625, 0.9375, 0.125, 0.9063, 0.125, 0.9063, 0.0625, 0.9375, 0.5, 0.9375, 0.5625, 0.9062, 0.5625, 0.9062, 0.5, 0.9375, 0.9375, 0.9219, 1.0, 0.9063, 0.9375, 0.9219, 0.0, 0.9375, 0.0625, 0.9063, 0.0625, 0.9375, 0.4375, 0.9375, 0.5, 0.9062, 0.5, 0.9062, 0.4375, 0.9062, 0.625, 0.9062, 0.6875, 0.875, 0.6875, 0.875, 0.625, 0.9063, 0.125, 0.9062, 0.1875, 0.875, 0.1875, 0.875, 0.125, 0.9062, 0.5625, 0.9062, 0.625, 0.875, 0.625, 0.875, 0.5625, 0.9063, 0.0625, 0.9063, 0.125, 0.875, 0.125, 0.875, 0.0625, 0.9062, 0.5, 0.9062, 0.5625, 0.875, 0.5625, 0.875, 0.5, 0.9063, 0.9375, 0.8906, 1.0, 0.875, 0.9375, 0.8906, 0.0, 0.9063, 0.0625, 0.875, 0.0625, 0.9062, 0.4375, 0.9062, 0.5, 0.875, 0.5, 0.875, 0.4375, 0.9063, 0.875, 0.9063, 0.9375, 0.875, 0.9375, 0.875, 0.875, 0.9062, 0.375, 0.9062, 0.4375, 0.875, 0.4375, 0.875, 0.375, 0.9062, 0.8125, 0.9063, 0.875, 0.875, 0.875, 0.875, 0.8125, 0.9062, 0.3125, 0.9062, 0.375, 0.875, 0.375, 0.875, 0.3125, 0.9062, 0.75, 0.9062, 0.8125, 0.875, 0.8125, 0.875, 0.75, 0.9062, 0.25, 0.9062, 0.3125, 0.875, 0.3125, 0.875, 0.25, 0.9062, 0.6875, 0.9062, 0.75, 0.875, 0.75, 0.875, 0.6875, 0.9062, 0.1875, 0.9062, 0.25, 0.875, 0.25, 0.875, 0.1875, 0.875, 0.375, 0.875, 0.4375, 0.8438, 0.4375, 0.8438, 0.375, 0.875, 0.8125, 0.875, 0.875, 0.8438, 0.875, 0.8438, 0.8125, 0.875, 0.3125, 0.875, 0.375, 0.8438, 0.375, 0.8438, 0.3125, 0.875, 0.75, 0.875, 0.8125, 0.8438, 0.8125, 0.8438, 0.75, 0.875, 0.25, 0.875, 0.3125, 0.8438, 0.3125, 0.8438, 0.25, 0.875, 0.6875, 0.875, 0.75, 0.8438, 0.75, 0.8438, 0.6875, 0.875, 0.1875, 0.875, 0.25, 0.8438, 0.25, 0.8438, 0.1875, 0.875, 0.625, 0.875, 0.6875, 0.8438, 0.6875, 0.8438, 0.625, 0.875, 0.125, 0.875, 0.1875, 0.8438, 0.1875, 0.8438, 0.125, 0.875, 0.5625, 0.875, 0.625, 0.8438, 0.625, 0.8438, 0.5625, 0.875, 0.0625, 0.875, 0.125, 0.8438, 0.125, 0.8438, 0.0625, 0.875, 0.5, 0.875, 0.5625, 0.8438, 0.5625, 0.8438, 0.5, 0.875, 0.9375, 0.8594, 1.0, 0.8438, 0.9375, 0.8594, 0.0, 0.875, 0.0625, 0.8438, 0.0625, 0.875, 0.4375, 0.875, 0.5, 0.8438, 0.5, 0.8438, 0.4375, 0.875, 0.875, 0.875, 0.9375, 0.8438, 0.9375, 0.8438, 0.875, 0.8438, 0.125, 0.8438, 0.1875, 0.8125, 0.1875, 0.8125, 0.125, 0.8438, 0.5625, 0.8438, 0.625, 0.8125, 0.625, 0.8125, 0.5625, 0.8438, 0.0625, 0.8438, 0.125, 0.8125, 0.125, 0.8125, 0.0625, 0.8438, 0.5, 0.8438, 0.5625, 0.8125, 0.5625, 0.8125, 0.5, 0.8438, 0.9375, 0.8281, 1.0, 0.8125, 0.9375, 0.8281, 0.0, 0.8438, 0.0625, 0.8125, 0.0625, 0.8438, 0.4375, 0.8438, 0.5, 0.8125, 0.5, 0.8125, 0.4375, 0.8438, 0.875, 0.8438, 0.9375, 0.8125, 0.9375, 0.8125, 0.875, 0.8438, 0.375, 0.8438, 0.4375, 0.8125, 0.4375, 0.8125, 0.375, 0.8438, 0.8125, 0.8438, 0.875, 0.8125, 0.875, 0.8125, 0.8125, 0.8438, 0.3125, 0.8438, 0.375, 0.8125, 0.375, 0.8125, 0.3125, 0.8438, 0.75, 0.8438, 0.8125, 0.8125, 0.8125, 0.8125, 0.75, 0.8438, 0.25, 0.8438, 0.3125, 0.8125, 0.3125, 0.8125, 0.25, 0.8438, 0.6875, 0.8438, 0.75, 0.8125, 0.75, 0.8125, 0.6875, 0.8438, 0.1875, 0.8438, 0.25, 0.8125, 0.25, 0.8125, 0.1875, 0.8438, 0.625, 0.8438, 0.6875, 0.8125, 0.6875, 0.8125, 0.625, 0.8125, 0.3125, 0.8125, 0.375, 0.7812, 0.375, 0.7812, 0.3125, 0.8125, 0.75, 0.8125, 0.8125, 0.7812, 0.8125, 0.7812, 0.75, 0.8125, 0.25, 0.8125, 0.3125, 0.7812, 0.3125, 0.7812, 0.25, 0.8125, 0.6875, 0.8125, 0.75, 0.7812, 0.75, 0.7812, 0.6875, 0.8125, 0.1875, 0.8125, 0.25, 0.7812, 0.25, 0.7812, 0.1875, 0.8125, 0.625, 0.8125, 0.6875, 0.7812, 0.6875, 0.7812, 0.625, 0.8125, 0.125, 0.8125, 0.1875, 0.7812, 0.1875, 0.7812, 0.125, 0.8125, 0.5625, 0.8125, 0.625, 0.7812, 0.625, 0.7812, 0.5625, 0.8125, 0.0625, 0.8125, 0.125, 0.7812, 0.125, 0.7812, 0.0625, 0.8125, 0.5, 0.8125, 0.5625, 0.7812, 0.5625, 0.7812, 0.5, 0.8125, 0.9375, 0.7969, 1.0, 0.7812, 0.9375, 0.7969, 0.0, 0.8125, 0.0625, 0.7812, 0.0625, 0.8125, 0.4375, 0.8125, 0.5, 0.7812, 0.5, 0.7812, 0.4375, 0.8125, 0.875, 0.8125, 0.9375, 0.7812, 0.9375, 0.7812, 0.875, 0.8125, 0.375, 0.8125, 0.4375, 0.7812, 0.4375, 0.7812, 0.375, 0.8125, 0.8125, 0.8125, 0.875, 0.7812, 0.875, 0.7812, 0.8125, 0.7812, 0.0625, 0.7812, 0.125, 0.75, 0.125, 0.75, 0.0625, 0.7812, 0.5, 0.7812, 0.5625, 0.75, 0.5625, 0.75, 0.5, 0.7812, 0.9375, 0.7656, 1.0, 0.75, 0.9375, 0.7656, 0.0, 0.7812, 0.0625, 0.75, 0.0625, 0.7812, 0.4375, 0.7812, 0.5, 0.75, 0.5, 0.75, 0.4375, 0.7812, 0.875, 0.7812, 0.9375, 0.75, 0.9375, 0.75, 0.875, 0.7812, 0.375, 0.7812, 0.4375, 0.75, 0.4375, 0.75, 0.375, 0.7812, 0.8125, 0.7812, 0.875, 0.75, 0.875, 0.75, 0.8125, 0.7812, 0.3125, 0.7812, 0.375, 0.75, 0.375, 0.75, 0.3125, 0.7812, 0.75, 0.7812, 0.8125, 0.75, 0.8125, 0.75, 0.75, 0.7812, 0.25, 0.7812, 0.3125, 0.75, 0.3125, 0.75, 0.25, 0.7812, 0.6875, 0.7812, 0.75, 0.75, 0.75, 0.75, 0.6875, 0.7812, 0.1875, 0.7812, 0.25, 0.75, 0.25, 0.75, 0.1875, 0.7812, 0.625, 0.7812, 0.6875, 0.75, 0.6875, 0.75, 0.625, 0.7812, 0.125, 0.7812, 0.1875, 0.75, 0.1875, 0.75, 0.125, 0.7812, 0.5625, 0.7812, 0.625, 0.75, 0.625, 0.75, 0.5625])
me_sphere.use_remesh_preserve_volume = False
me_sphere.use_remesh_preserve_attributes = False
me_sphere.use_mirror_vertex_groups = False
me_sphere.update()
arm_armature = bpy.data.armatures.new('Armature')  # bones are not reproduced

# ---- objects
ob_guy = bpy.data.objects.new('Guy', me_cube)
ob_armature = bpy.data.objects.new('armature', arm_armature)
ob_sphere = bpy.data.objects.new('Sphere', me_sphere)

# ---- transforms, parenting, visibility, modifiers, constraints
ob_guy.parent = ob_armature
ob_guy.location = (0.0, 0.0, 0.0)
ob_guy.lock_rotations_4d = False
ob_guy.empty_display_type = 'ARROWS'
ob_guy.lineart.crease_threshold = 0.0
ob_guy.use_mesh_mirror_x = True
_vg = ob_guy.vertex_groups.new(name='pelvis')
for _i, _w in zip([1, 3, 24, 25, 26, 27, 29, 30, 32, 33, 36, 37, 38, 39, 101, 103, 104, 107, 110, 111, 132, 133, 134, 135, 136, 137, 138, 139, 141, 142, 144, 145, 148, 149, 150, 151], [0.9872, 0.9905, 0.3135, 0.05412, 4.78e-05, 0.009409, 1.0, 1.0, 0.05722, 0.08756, 0.6231, 0.8438, 0.3803, 0.0729, 0.9872, 0.9905, 1.0, 1.0, 0.06659, 0.05795, 0.3135, 0.05412, 0.972, 0.9998, 4.78e-05, 0.009409, 0.7984, 0.6572, 1.0, 1.0, 0.05722, 0.08756, 0.6231, 0.8438, 0.3803, 0.0729]): _vg.add([_i], _w, 'REPLACE')
_vg = ob_guy.vertex_groups.new(name='spine.001')
for _i, _w in zip([1, 3, 101, 103], [0.002791, 0.0001243, 0.002791, 0.0001243]): _vg.add([_i], _w, 'REPLACE')
_vg = ob_guy.vertex_groups.new(name='spine.002')
for _i, _w in zip([1, 3, 4, 5, 21, 23, 28, 29, 30, 31, 32, 33, 34, 35, 101, 103, 104, 105, 106, 107, 108, 109, 110, 111, 114, 115, 129, 131, 140, 141, 142, 143, 144, 145, 146, 147], [0.00298, 0.001077, 0.07254, 0.02711, 0.001562, 0.1327, 2.987e-05, 3.388e-07, 1.02e-06, 7.468e-08, 0.822, 0.6128, 0.6815, 0.04608, 0.00298, 0.001077, 0.0, 0.0004158, 0.002043, 3.457e-07, 0.07254, 0.02711, 0.8589, 0.8125, 0.6636, 0.6621, 0.001562, 0.1327, 2.987e-05, 3.388e-07, 1.02e-06, 7.468e-08, 0.822, 0.6128, 0.6815, 0.04608]): _vg.add([_i], _w, 'REPLACE')
_vg = ob_guy.vertex_groups.new(name='neck')
for _i, _w in zip([0, 28, 31, 80, 81, 100, 105, 106, 114, 115, 140, 143, 192, 193, 194, 195, 213, 220], [2.839e-09, 0.7153, 0.1422, 0.8088, 0.6395, 2.839e-09, 0.9971, 0.9888, 0.0825, 0.06781, 0.7153, 0.1422, 0.8088, 0.5019, 0.55, 0.6395, 0.0, 0.05975]): _vg.add([_i], _w, 'REPLACE')
_vg = ob_guy.vertex_groups.new(name='head')
for _i, _w in zip([0, 2, 28, 31, 34, 80, 81, 82, 83, 84, 85, 86, 87, 92, 93, 94, 95, 96, 97, 98, 99, 100, 102, 105, 106, 114, 115, 140, 143, 146, 192, 193, 194, 195, 196, 197, 198, 199, 200, 201, 202, 203, 204, 205, 206, 207, 212, 213, 214, 215, 216, 217, 218, 219, 220, 221, 222, 223, 224, 225, 226, 227], [1.372e-08, 4.47e-07, 0.0005045, 1.464e-06, 0.0003038, 0.1912, 0.3605, 1.0, 1.0, 0.9902, 1.0, 0.9979, 0.9981, 1.0, 1.0, 1.0, 0.9963, 1.0, 1.0, 0.9912, 0.9963, 1.372e-08, 4.47e-07, 0.001394, 0.004449, 0.03081, 0.002731, 0.0005045, 1.464e-06, 0.0003038, 0.1912, 0.4946, 0.45, 0.3605, 1.0, 0.9658, 1.0, 1.0, 0.9902, 0.9946, 1.0, 1.0, 0.9979, 0.9991, 0.9994, 0.9981, 1.0, 1.0, 1.0, 1.0, 1.0, 1.0, 0.9963, 0.9975, 0.9402, 1.0, 1.0, 1.0, 1.0, 0.9912, 1.0, 0.9963]): _vg.add([_i], _w, 'REPLACE')
_vg = ob_guy.vertex_groups.new(name='shoulder.L')
for _i, _w in zip([0, 1, 2, 3, 4, 5, 6, 7, 20, 21, 22, 23, 28, 31, 32, 33, 34, 35, 80, 81, 82, 83, 92, 96, 105, 106, 110, 111, 114, 115, 193], [0.8017, 0.0005622, 0.9015, 0.001269, 0.8635, 0.8883, 0.7884, 0.9051, 0.4189, 0.5734, 0.6396, 0.4332, 0.2842, 0.8578, 0.09073, 0.2173, 0.2424, 0.9391, 0.0, 7.994e-06, 0.0, 0.0, 0.0, 0.0, 0.0005437, 0.002346, 0.03725, 0.04574, 0.1115, 0.1088, 0.001791]): _vg.add([_i], _w, 'REPLACE')
_vg = ob_guy.vertex_groups.new(name='bicep.L')
for _i, _w in zip([0, 2, 4, 5, 6, 7, 8, 9, 10, 11, 12, 13, 14, 15, 20, 21, 22, 23, 31, 32, 33, 34, 35, 130], [0.1983, 0.0985, 0.06399, 0.08455, 0.2116, 0.0949, 0.8428, 0.8674, 0.672, 0.6388, 0.4451, 0.5061, 0.2609, 0.3493, 0.5811, 0.4251, 0.3604, 0.4341, 2.541e-08, 0.03002, 0.03486, 0.0758, 0.01482, 0.0]): _vg.add([_i], _w, 'REPLACE')
_vg = ob_guy.vertex_groups.new(name='tricep.L')
for _i, _w in zip([8, 9, 10, 11, 12, 13, 14, 15, 16, 17, 18, 19, 60, 61, 62, 63, 68, 69, 70, 71, 72, 73, 74, 75, 88, 89, 90, 91], [0.1572, 0.1326, 0.328, 0.3612, 0.5549, 0.4939, 0.7391, 0.6507, 0.498, 0.8215, 0.5084, 0.7291, 0.005927, 0.0, 0.0, 0.0, 0.0, 0.0, 0.0, 0.0, 0.0, 0.0, 0.0, 0.0, 0.0, 0.0, 0.0, 0.0]): _vg.add([_i], _w, 'REPLACE')
_vg = ob_guy.vertex_groups.new(name='shoulder.R')
for _i, _w in zip([100, 101, 102, 103, 105, 106, 108, 109, 110, 111, 112, 113, 114, 115, 128, 129, 130, 131, 140, 143, 144, 145, 146, 147, 192, 193, 195, 196, 199, 212, 221], [0.8017, 0.0005622, 0.9015, 0.001269, 0.0005437, 0.002346, 0.8635, 0.8883, 0.03725, 0.04574, 0.7884, 0.9051, 0.1115, 0.1088, 0.4189, 0.5734, 0.6396, 0.4332, 0.2842, 0.8578, 0.09073, 0.2173, 0.2424, 0.9391, 0.0, 0.001791, 7.994e-06, 0.0, 0.0, 0.0, 0.0]): _vg.add([_i], _w, 'REPLACE')
_vg = ob_guy.vertex_groups.new(name='bicep.R')
for _i, _w in zip([100, 102, 108, 109, 112, 113, 116, 117, 118, 119, 120, 121, 122, 123, 128, 129, 130, 131, 143, 144, 145, 146, 147], [0.1983, 0.0985, 0.06399, 0.08455, 0.2116, 0.0949, 0.8428, 0.8674, 0.672, 0.6388, 0.4451, 0.5061, 0.2609, 0.3493, 0.5811, 0.4251, 0.3604, 0.4341, 2.541e-08, 0.03002, 0.03486, 0.0758, 0.01482]): _vg.add([_i], _w, 'REPLACE')
_vg = ob_guy.vertex_groups.new(name='tricep.R')
for _i, _w in zip([116, 117, 118, 119, 120, 121, 122, 123, 124, 125, 126, 127, 172, 173, 174, 175, 180, 181, 182, 183, 184, 185, 186, 187, 208, 209, 210, 211], [0.1572, 0.1326, 0.328, 0.3612, 0.5549, 0.4939, 0.7391, 0.6507, 0.498, 0.8215, 0.5084, 0.7291, 0.005927, 0.0, 0.0, 0.0, 0.0, 0.0, 0.0, 0.0, 0.0, 0.0, 0.0, 0.0, 0.0, 0.0, 0.0, 0.0]): _vg.add([_i], _w, 'REPLACE')
_vg = ob_guy.vertex_groups.new(name='hip.L')
for _i, _w in zip([1, 3, 24, 25, 26, 27, 29, 30, 36, 37, 38, 39, 40, 41, 42, 43, 44, 45, 46, 47, 104, 107, 134, 135, 138, 139, 148, 150, 151], [0.006425, 0.007078, 0.6865, 0.9459, 1.0, 0.9906, 7.937e-07, 1.96e-06, 0.3759, 0.1562, 0.6178, 0.9224, 0.8783, 0.8235, 0.7155, 0.8229, 0.2208, 0.4067, 0.1654, 0.4458, 0.0, 6.318e-07, 0.01401, 8.804e-05, 0.1008, 0.1714, 0.001023, 0.001908, 0.004734]): _vg.add([_i], _w, 'REPLACE')
_vg = ob_guy.vertex_groups.new(name='shin.L')
for _i, _w in zip([40, 41, 42, 43, 44, 45, 46, 47, 48, 49, 50, 51, 52, 53, 54, 55], [0.1217, 0.1765, 0.2845, 0.1771, 0.7792, 0.5933, 0.8346, 0.5542, 0.2494, 0.9869, 0.03578, 1.0, 0.003521, 0.0004737, 0.005733, 0.004211]): _vg.add([_i], _w, 'REPLACE')
_vg = ob_guy.vertex_groups.new(name='hip.R')
for _i, _w in zip([36, 38, 39, 101, 103, 104, 107, 132, 133, 134, 135, 136, 137, 138, 139, 141, 142, 148, 149, 150, 151, 152, 153, 154, 155, 156, 157, 158, 159], [0.001023, 0.001908, 0.004734, 0.006425, 0.007078, 0.0, 6.318e-07, 0.6865, 0.9459, 0.01401, 8.804e-05, 1.0, 0.9906, 0.1008, 0.1714, 7.937e-07, 1.96e-06, 0.3759, 0.1562, 0.6178, 0.9224, 0.8783, 0.8235, 0.7155, 0.8229, 0.2208, 0.4067, 0.1654, 0.4458]): _vg.add([_i], _w, 'REPLACE')
_vg = ob_guy.vertex_groups.new(name='shin.R')
for _i, _w in zip([152, 153, 154, 155, 156, 157, 158, 159, 160, 161, 162, 163, 164, 165, 166, 167], [0.1217, 0.1765, 0.2845, 0.1771, 0.7792, 0.5933, 0.8346, 0.5542, 0.2494, 0.9869, 0.03578, 1.0, 0.003521, 0.0004737, 0.005733, 0.004211]): _vg.add([_i], _w, 'REPLACE')
_vg = ob_guy.vertex_groups.new(name='foot.L')
for _i, _w in zip([48, 49, 50, 51, 52, 53, 54, 55, 56, 57, 58, 59, 76, 77, 78, 79], [0.7506, 0.01313, 0.9642, 0.0, 0.9818, 0.9995, 0.9766, 0.9958, 3.457e-06, 0.007229, 0.0007586, 0.0003576, 0.5506, 0.9435, 0.6237, 0.9871]): _vg.add([_i], _w, 'REPLACE')
_vg = ob_guy.vertex_groups.new(name='toe.L')
for _i, _w in zip([48, 50, 52, 54, 56, 57, 58, 59, 76, 77, 78, 79], [6.115e-14, 3.477e-09, 0.01464, 0.01771, 1.0, 0.9928, 0.9992, 0.9996, 0.4494, 0.05654, 0.3763, 0.0129]): _vg.add([_i], _w, 'REPLACE')
_vg = ob_guy.vertex_groups.new(name='hand.L')
for _i, _w in zip([16, 17, 18, 19, 60, 61, 62, 63, 64, 65, 66, 67, 68, 69, 70, 71, 72, 73, 74, 75, 88, 89, 90, 91], [0.502, 0.1785, 0.4916, 0.2709, 0.9941, 1.0, 1.0, 1.0, 1.0, 1.0, 1.0, 1.0, 1.0, 1.0, 1.0, 1.0, 1.0, 1.0, 1.0, 1.0, 1.0, 1.0, 1.0, 1.0]): _vg.add([_i], _w, 'REPLACE')
_vg = ob_guy.vertex_groups.new(name='foot.R')
for _i, _w in zip([160, 161, 162, 163, 164, 165, 166, 167, 168, 169, 170, 171, 188, 189, 190, 191], [0.7506, 0.01313, 0.9642, 0.0, 0.9818, 0.9995, 0.9766, 0.9958, 3.457e-06, 0.007229, 0.0007586, 0.0003576, 0.5506, 0.9435, 0.6237, 0.9871]): _vg.add([_i], _w, 'REPLACE')
_vg = ob_guy.vertex_groups.new(name='toe.R')
for _i, _w in zip([160, 162, 164, 166, 168, 169, 170, 171, 188, 189, 190, 191], [6.115e-14, 3.477e-09, 0.01464, 0.01771, 1.0, 0.9928, 0.9992, 0.9996, 0.4494, 0.05654, 0.3763, 0.0129]): _vg.add([_i], _w, 'REPLACE')
_vg = ob_guy.vertex_groups.new(name='hand.R')
for _i, _w in zip([124, 125, 126, 127, 172, 173, 174, 175, 176, 177, 178, 179, 180, 181, 182, 183, 184, 185, 186, 187, 208, 209, 210, 211], [0.502, 0.1785, 0.4916, 0.2709, 0.9941, 1.0, 1.0, 1.0, 1.0, 1.0, 1.0, 1.0, 1.0, 1.0, 1.0, 1.0, 1.0, 1.0, 1.0, 1.0, 1.0, 1.0, 1.0, 1.0]): _vg.add([_i], _w, 'REPLACE')
_m = ob_guy.modifiers.new('Armature', 'ARMATURE')
_m.object = ob_armature
_m.use_deform_preserve_volume = True
ob_armature.location = (0.0, 0.0, 0.0)
ob_armature.show_in_front = True
ob_armature.lineart.crease_threshold = 0.0
ob_sphere.location = (0.0, 0.0, -6.661)
ob_sphere.lineart.crease_threshold = 0.0

# ---- collection membership
col_collection.objects.link(ob_guy)
col_collection.objects.link(ob_armature)
col_collection.objects.link(ob_sphere)

# ---- scene / render settings (as saved in the file)
scene.frame_start = 1; scene.frame_end = 10; scene.frame_set(18)
scene.render.engine = 'BLENDER_EEVEE_NEXT'
scene.cycles.use_denoising = False
scene.cycles.samples = 128
scene.cycles.sampling_pattern = 'TABULATED_SOBOL'
scene.cycles.use_adaptive_sampling = False
scene.cycles.use_light_tree = False
scene.view_settings.view_transform = 'Filmic'
bpy.context.view_layer.update()

# ---- added for rendering (the .blend has no active camera and no usable light): camera, sun
cam_auto = bpy.data.cameras.new('AutoCamera')
cam_auto.lens = 50.0
cam_auto.sensor_width = 36.0
cam_auto.clip_end = 1000.0
ob_auto_camera = bpy.data.objects.new('AutoCamera', cam_auto)
scene.collection.objects.link(ob_auto_camera)
ob_auto_camera.location = (19.914, -23.7761, 19.4045)
ob_auto_camera.rotation_euler = (1.09748, -7.21219e-08, 0.694738)
scene.camera = ob_auto_camera
light_auto_sun = bpy.data.lights.new('AutoSun', 'SUN')
light_auto_sun.energy = 3.0
light_auto_sun.angle = 0.0523599
ob_auto_sun = bpy.data.objects.new('AutoSun', light_auto_sun)
scene.collection.objects.link(ob_auto_sun)
ob_auto_sun.rotation_euler = (0.872665, 0.174533, 0.523599)
bpy.context.view_layer.update()
